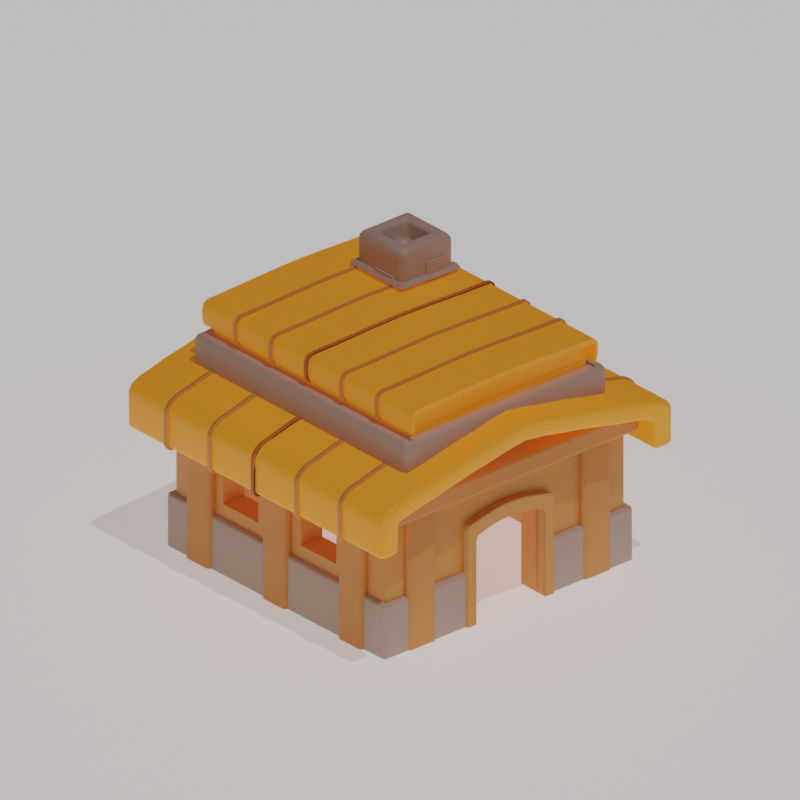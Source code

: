 # Source: Home3.blend  (saved by Blender 3.5.10; exported with 4.5.12 LTS)
import bpy
from mathutils import Matrix  # noqa: F401  (used for matrix-valued properties, if any)

bpy.ops.wm.read_factory_settings(use_empty=True)
scene = bpy.context.scene
scene.name = 'Scene'

# ---- collections
col_collection = bpy.data.collections.new('Collection'); scene.collection.children.link(col_collection)

# ---- materials (node trees are filled in below, after node groups)
mat_material_002 = bpy.data.materials.new('Material.002')
mat_material_002.use_transparent_shadow = False
mat_material_001 = bpy.data.materials.new('Material.001')
mat_material_001.use_transparent_shadow = False
mat_material = bpy.data.materials.new('Material')
mat_material.use_transparent_shadow = False
mat_material_004 = bpy.data.materials.new('Material.004')
mat_material_004.use_transparent_shadow = False
mat_material_003 = bpy.data.materials.new('Material.003')
mat_material_003.use_transparent_shadow = False

# ---- node groups
ng_auto_smooth = bpy.data.node_groups.new('Auto Smooth', 'GeometryNodeTree')
_s = ng_auto_smooth.interface.new_socket(name='Geometry', in_out='OUTPUT', socket_type='NodeSocketGeometry')
_s = ng_auto_smooth.interface.new_socket(name='Geometry', in_out='INPUT', socket_type='NodeSocketGeometry')
_s = ng_auto_smooth.interface.new_socket(name='Angle', in_out='INPUT', socket_type='NodeSocketFloat')
_s.subtype = 'ANGLE'
_s.min_value = 0.0
_s.max_value = 3.142
ng_auto_smooth.is_modifier = True
_N = ng_auto_smooth.nodes; _L = ng_auto_smooth.links
n0 = _N.new('NodeGroupOutput'); n0.name = 'Group Output'; n0.location = (480, -100)
n1 = _N.new('NodeGroupInput'); n1.name = 'Group Input'; n1.location = (-420, -300)
n2 = _N.new('NodeGroupInput'); n2.name = 'Group Input.001'; n2.location = (-60, -100)
n3 = _N.new('GeometryNodeSetShadeSmooth'); n3.name = 'Set Shade Smooth'; n3.location = (120, -100)
n3.domain = 'EDGE'
n4 = _N.new('GeometryNodeSetShadeSmooth'); n4.name = 'Set Shade Smooth.001'; n4.location = (300, -100)
n5 = _N.new('GeometryNodeInputMeshEdgeAngle'); n5.name = 'Edge Angle'; n5.location = (-420, -220)
n6 = _N.new('GeometryNodeInputEdgeSmooth'); n6.name = 'Is Edge Smooth'; n6.location = (-60, -160)
n7 = _N.new('GeometryNodeInputShadeSmooth'); n7.name = 'Is Face Smooth'; n7.location = (-240, -340)
n8 = _N.new('FunctionNodeBooleanMath'); n8.name = 'Boolean Math'; n8.location = (-60, -220)
n9 = _N.new('FunctionNodeCompare'); n9.name = 'Compare'; n9.location = (-240, -180)
n9.operation = 'LESS_EQUAL'
_L.new(n5.outputs[0], n9.inputs[0])
_L.new(n4.outputs[0], n0.inputs[0])
_L.new(n1.outputs[1], n9.inputs[1])
_L.new(n9.outputs[0], n8.inputs[0])
_L.new(n7.outputs[0], n8.inputs[1])
_L.new(n2.outputs[0], n3.inputs[0])
_L.new(n6.outputs[0], n3.inputs[1])
_L.new(n3.outputs[0], n4.inputs[0])
_L.new(n8.outputs[0], n3.inputs[2])
n0.is_active_output = True

# ---- material node trees
mat_material_002.use_nodes = True; mat_material_002.node_tree.nodes.clear()
_N = mat_material_002.node_tree.nodes; _L = mat_material_002.node_tree.links
n0 = _N.new('ShaderNodeBsdfPrincipled'); n0.name = 'Principled BSDF'; n0.location = (10, 300)
n0.distribution = 'GGX'
n0.subsurface_method = 'RANDOM_WALK_SKIN'
n0.inputs[0].default_value = (0.8829, 0.3608, 0.08829, 1.0)
n0.inputs[3].default_value = 1.45
n0.inputs[27].default_value = (0.03521, 0.01632, 0.006789, 1.0)
n0.inputs[28].default_value = 1.0
n1 = _N.new('ShaderNodeOutputMaterial'); n1.name = 'Material Output'; n1.location = (300, 300)
_L.new(n0.outputs[0], n1.inputs[0])
n1.is_active_output = True
mat_material_001.use_nodes = True; mat_material_001.node_tree.nodes.clear()
_N = mat_material_001.node_tree.nodes; _L = mat_material_001.node_tree.links
n0 = _N.new('ShaderNodeBsdfPrincipled'); n0.name = 'Principled BSDF'; n0.location = (10, 300)
n0.distribution = 'GGX'
n0.subsurface_method = 'RANDOM_WALK_SKIN'
n0.inputs[0].default_value = (0.8412, 0.3203, 0.07769, 1.0)
n0.inputs[3].default_value = 1.45
n0.inputs[27].default_value = (0.0291, 0.01248, 0.005959, 1.0)
n0.inputs[28].default_value = 1.0
n1 = _N.new('ShaderNodeOutputMaterial'); n1.name = 'Material Output'; n1.location = (300, 300)
_L.new(n0.outputs[0], n1.inputs[0])
n1.is_active_output = True
mat_material.use_nodes = True; mat_material.node_tree.nodes.clear()
_N = mat_material.node_tree.nodes; _L = mat_material.node_tree.links
n0 = _N.new('ShaderNodeBsdfPrincipled'); n0.name = 'Principled BSDF'; n0.location = (10, 300)
n0.distribution = 'GGX'
n0.subsurface_method = 'RANDOM_WALK_SKIN'
n0.inputs[0].default_value = (0.6172, 0.4397, 0.3663, 1.0)
n0.inputs[3].default_value = 1.45
n0.inputs[27].default_value = (0.02198, 0.02074, 0.02044, 1.0)
n0.inputs[28].default_value = 1.0
n1 = _N.new('ShaderNodeOutputMaterial'); n1.name = 'Material Output'; n1.location = (300, 300)
_L.new(n0.outputs[0], n1.inputs[0])
n1.is_active_output = True
mat_material_004.use_nodes = True; mat_material_004.node_tree.nodes.clear()
_N = mat_material_004.node_tree.nodes; _L = mat_material_004.node_tree.links
n0 = _N.new('ShaderNodeBsdfPrincipled'); n0.name = 'Principled BSDF'; n0.location = (10, 300)
n0.distribution = 'GGX'
n0.subsurface_method = 'RANDOM_WALK_SKIN'
n0.inputs[0].default_value = (1.0, 0.4342, 0.05781, 1.0)
n0.inputs[3].default_value = 1.45
n0.inputs[27].default_value = (0.3968, 0.107, 0.0, 1.0)
n0.inputs[28].default_value = 1.0
n1 = _N.new('ShaderNodeOutputMaterial'); n1.name = 'Material Output'; n1.location = (300, 300)
_L.new(n0.outputs[0], n1.inputs[0])
n1.is_active_output = True
mat_material_003.use_nodes = True; mat_material_003.node_tree.nodes.clear()
_N = mat_material_003.node_tree.nodes; _L = mat_material_003.node_tree.links
n0 = _N.new('ShaderNodeBsdfPrincipled'); n0.name = 'Principled BSDF'; n0.location = (10, 300)
n0.distribution = 'GGX'
n0.subsurface_method = 'RANDOM_WALK_SKIN'
n0.inputs[0].default_value = (1.0, 1.0, 1.0, 1.0)
n0.inputs[3].default_value = 1.45
n0.inputs[27].default_value = (0.6618, 0.6618, 0.6618, 1.0)
n0.inputs[28].default_value = 1.0
n1 = _N.new('ShaderNodeOutputMaterial'); n1.name = 'Material Output'; n1.location = (300, 300)
_L.new(n0.outputs[0], n1.inputs[0])
n1.is_active_output = True

# ---- world
world_world = bpy.data.worlds.new('World'); scene.world = world_world
world_world.use_nodes = True; world_world.node_tree.nodes.clear()
_N = world_world.node_tree.nodes; _L = world_world.node_tree.links
n0 = _N.new('ShaderNodeOutputWorld'); n0.name = 'World Output'; n0.location = (300, 300)
n1 = _N.new('ShaderNodeBackground'); n1.name = 'Background'; n1.location = (10, 300)
n1.inputs[0].default_value = (0.05088, 0.05088, 0.05088, 1.0)
_L.new(n1.outputs[0], n0.inputs[0])
n0.is_active_output = True
world_world.color = (0.05088, 0.05088, 0.05088)
world_world.use_sun_shadow = False
world_world.sun_shadow_jitter_overblur = 0.0

# ---- cameras
cam_camera_001 = bpy.data.cameras.new('Camera.001')
cam_camera_001.type = 'ORTHO'
cam_camera_001.clip_start = 1e-06
cam_camera_001.ortho_scale = 5.0
cam_camera_001.shift_x = 0.02

# ---- lights
light_sun_001 = bpy.data.lights.new('Sun.001', 'SUN')
light_sun_001.transmission_factor = 0.0
light_sun_001.energy = 1.0
light_area_002 = bpy.data.lights.new('Area.002', 'AREA')
light_area_002.color = (1.0, 0.3907, 0.03707)
light_area_002.transmission_factor = 0.0
light_area_002.energy = 23.56
light_area_002.shadow_maximum_resolution = 0.006
light_area_002.use_absolute_resolution = True
light_area_002.size = 1.0
light_area_002.size_y = 1.0
light_area_003 = bpy.data.lights.new('Area.003', 'AREA')
light_area_003.color = (1.0, 0.1127, 0.0)
light_area_003.transmission_factor = 0.0
light_area_003.energy = 39.27
light_area_003.shadow_maximum_resolution = 0.006
light_area_003.use_absolute_resolution = True
light_area_003.size = 1.0
light_area_003.size_y = 1.0

# ---- meshes
me_cube_001 = bpy.data.meshes.new('Cube.001')
me_cube_001.from_pydata([(-0.8197, -0.8197, -1.0), (-0.8197, -0.8197, 0.03181), (-0.8197, 0.8197, -1.0), (-0.8197, 0.8197, 0.03181), (0.8197, -0.8197, -1.0), (0.8197, -0.8197, 0.03181), (0.8197, 0.8197, -1.0), (0.8197, 0.8197, 0.03181), (-1.0, 1.0, -1.0), (-1.0, -1.0, -1.0), (-1.0, -1.0, 0.03181), (-1.0, 1.0, 0.03181), (1.0, 1.0, -1.0), (1.0, 1.0, 0.03181), (1.0, -1.0, -1.0), (1.0, -1.0, 0.03181)], [], [(9, 10, 11, 8), (8, 11, 13, 12), (12, 13, 15, 14), (14, 15, 10, 9), (5, 7, 6, 4), (1, 5, 4, 0), (2, 0, 9, 8), (1, 3, 11, 10), (6, 2, 8, 12), (3, 7, 13, 11), (4, 6, 12, 14), (7, 5, 15, 13), (0, 4, 14, 9), (5, 1, 10, 15), (7, 3, 2, 6), (3, 1, 0, 2)])
me_cube_001.polygons.foreach_set('use_smooth', [True] * 16)
_uv = me_cube_001.uv_layers.new(name='UVMap')
_uv.uv.foreach_set('vector', [0.375, 0.0, 0.625, 0.0, 0.625, 0.25, 0.375, 0.25, 0.375, 0.25, 0.625, 0.25, 0.625, 0.5, 0.375, 0.5, 0.375, 0.5, 0.625, 0.5, 0.625, 0.75, 0.375, 0.75, 0.375, 0.75, 0.625, 0.75, 0.625, 1.0, 0.375, 1.0, 0.6475, 0.7275, 0.6475, 0.5225, 0.3525, 0.5225, 0.3525, 0.7275, 0.8525, 0.7275, 0.6475, 0.7275, 0.3525, 0.7275, 0.1475, 0.7275, 0.1475, 0.5225, 0.1475, 0.7275, 0.125, 0.75, 0.125, 0.5, 0.8525, 0.7275, 0.8525, 0.5225, 0.875, 0.5, 0.875, 0.75, 0.3525, 0.5225, 0.1475, 0.5225, 0.125, 0.5, 0.375, 0.5, 0.8525, 0.5225, 0.6475, 0.5225, 0.625, 0.5, 0.875, 0.5, 0.3525, 0.7275, 0.3525, 0.5225, 0.375, 0.5, 0.375, 0.75, 0.6475, 0.5225, 0.6475, 0.7275, 0.625, 0.75, 0.625, 0.5, 0.1475, 0.7275, 0.3525, 0.7275, 0.375, 0.75, 0.125, 0.75, 0.6475, 0.7275, 0.8525, 0.7275, 0.875, 0.75, 0.625, 0.75, 0.6475, 0.5225, 0.8525, 0.5225, 0.1475, 0.5225, 0.3525, 0.5225, 0.8525, 0.5225, 0.8525, 0.7275, 0.1475, 0.7275, 0.1475, 0.5225])
me_cube_001.materials.append(mat_material_002)
me_cube_001.update()
me_cube_002 = bpy.data.meshes.new('Cube.002')
me_cube_002.from_pydata([(-0.03223, -0.1166, -0.7627), (-0.03223, -0.1166, 0.7276), (-0.03223, 0.1166, -0.7627), (-0.03223, 0.1166, 0.7276), (0.03223, -0.1166, -0.7627), (0.03223, -0.1166, 0.7276), (0.03223, 0.1166, -0.7627), (0.03223, 0.1166, 0.7276)], [], [(0, 1, 3, 2), (2, 3, 7, 6), (6, 7, 5, 4), (4, 5, 1, 0), (2, 6, 4, 0), (7, 3, 1, 5)])
me_cube_002.polygons.foreach_set('use_smooth', [True] * 6)
_uv = me_cube_002.uv_layers.new(name='UVMap')
_uv.uv.foreach_set('vector', [0.375, 0.0, 0.625, 0.0, 0.625, 0.25, 0.375, 0.25, 0.375, 0.25, 0.625, 0.25, 0.625, 0.5, 0.375, 0.5, 0.375, 0.5, 0.625, 0.5, 0.625, 0.75, 0.375, 0.75, 0.375, 0.75, 0.625, 0.75, 0.625, 1.0, 0.375, 1.0, 0.125, 0.5, 0.375, 0.5, 0.375, 0.75, 0.125, 0.75, 0.625, 0.5, 0.875, 0.5, 0.875, 0.75, 0.625, 0.75])
me_cube_002.materials.append(mat_material_001)
me_cube_002.update()
me_cube_003 = bpy.data.meshes.new('Cube.003')
me_cube_003.from_pydata([(-0.03223, -0.1147, -0.7627), (-0.03223, -0.1147, 0.7276), (-0.03223, 0.1147, -0.7627), (-0.03223, 0.1147, 0.7276), (0.03223, -0.1147, -0.7627), (0.03223, -0.1147, 0.7276), (0.03223, 0.1147, -0.7627), (0.03223, 0.1147, 0.7276)], [], [(0, 1, 3, 2), (2, 3, 7, 6), (6, 7, 5, 4), (4, 5, 1, 0), (2, 6, 4, 0), (7, 3, 1, 5)])
_uv = me_cube_003.uv_layers.new(name='UVMap')
_uv.uv.foreach_set('vector', [0.375, 0.0, 0.625, 0.0, 0.625, 0.25, 0.375, 0.25, 0.375, 0.25, 0.625, 0.25, 0.625, 0.5, 0.375, 0.5, 0.375, 0.5, 0.625, 0.5, 0.625, 0.75, 0.375, 0.75, 0.375, 0.75, 0.625, 0.75, 0.625, 1.0, 0.375, 1.0, 0.125, 0.5, 0.375, 0.5, 0.375, 0.75, 0.125, 0.75, 0.625, 0.5, 0.875, 0.5, 0.875, 0.75, 0.625, 0.75])
me_cube_003.materials.append(mat_material_001)
me_cube_003.update()
me_cube_004 = bpy.data.meshes.new('Cube.004')
me_cube_004.from_pydata([(-0.9947, -0.9947, -1.005), (-0.9947, -0.9947, -0.6091), (-0.9947, 0.9947, -1.005), (-0.9947, 0.9947, -0.6091), (0.9947, -0.9947, -1.005), (0.9947, -0.9947, -0.6091), (0.9947, 0.9947, -1.005), (0.9947, 0.9947, -0.6091), (-1.035, 1.011, -1.005), (-1.011, 1.035, -1.005), (-1.018, 1.018, -1.005), (-1.032, 1.023, -1.005), (-1.023, 1.032, -1.005), (-1.011, -1.035, -1.005), (-1.035, -1.011, -1.005), (-1.018, -1.018, -1.005), (-1.023, -1.032, -1.005), (-1.032, -1.023, -1.005), (-1.011, -1.035, -0.6333), (-1.011, -1.011, -0.6091), (-1.035, -1.011, -0.6333), (-1.011, -1.032, -0.6212), (-1.023, -1.032, -0.6333), (-1.022, -1.029, -0.6217), (-1.023, -1.011, -0.6123), (-1.011, -1.023, -0.6123), (-1.022, -1.022, -0.6155), (-1.032, -1.023, -0.6333), (-1.032, -1.011, -0.6212), (-1.029, -1.022, -0.6217), (-1.011, 1.011, -0.6091), (-1.011, 1.035, -0.6333), (-1.035, 1.011, -0.6333), (-1.011, 1.023, -0.6127), (-1.023, 1.011, -0.6127), (-1.022, 1.022, -0.6154), (-1.023, 1.031, -0.6333), (-1.011, 1.031, -0.6214), (-1.022, 1.029, -0.6218), (-1.031, 1.011, -0.6214), (-1.031, 1.023, -0.6333), (-1.029, 1.022, -0.6218), (1.011, 1.035, -1.005), (1.035, 1.011, -1.005), (1.018, 1.018, -1.005), (1.023, 1.032, -1.005), (1.032, 1.023, -1.005), (1.011, 1.011, -0.6091), (1.035, 1.011, -0.6333), (1.011, 1.035, -0.6333), (1.023, 1.011, -0.6127), (1.011, 1.023, -0.6127), (1.022, 1.022, -0.6154), (1.031, 1.023, -0.6333), (1.031, 1.011, -0.6214), (1.029, 1.022, -0.6218), (1.011, 1.031, -0.6214), (1.023, 1.031, -0.6333), (1.022, 1.029, -0.6218), (1.035, -1.011, -1.005), (1.011, -1.035, -1.005), (1.018, -1.018, -1.005), (1.032, -1.023, -1.005), (1.023, -1.032, -1.005), (1.011, -1.011, -0.6091), (1.011, -1.035, -0.6333), (1.035, -1.011, -0.6333), (1.011, -1.023, -0.6127), (1.023, -1.011, -0.6127), (1.022, -1.022, -0.6154), (1.023, -1.031, -0.6333), (1.011, -1.031, -0.6214), (1.022, -1.029, -0.6218), (1.031, -1.011, -0.6214), (1.031, -1.023, -0.6333), (1.029, -1.022, -0.6218)], [], [(9, 31, 49, 42), (6, 2, 10, 9, 42, 44), (4, 6, 44, 43, 59, 61), (0, 4, 61, 60, 13, 15), (5, 7, 6, 4), (1, 5, 4, 0), (14, 20, 32, 8), (5, 1, 19, 64), (60, 65, 18, 13), (43, 48, 66, 59), (7, 5, 64, 47), (1, 3, 30, 19), (3, 7, 47, 30), (7, 3, 2, 6), (3, 1, 0, 2), (8, 11, 10), (11, 12, 10), (12, 9, 10), (13, 16, 15), (16, 17, 15), (17, 14, 15), (18, 21, 23, 22), (21, 25, 26, 23), (19, 24, 26, 25), (24, 28, 29, 26), (20, 27, 29, 28), (27, 22, 23, 29), (23, 26, 29), (30, 33, 35, 34), (33, 37, 38, 35), (31, 36, 38, 37), (36, 40, 41, 38), (32, 39, 41, 40), (39, 34, 35, 41), (35, 38, 41), (42, 45, 44), (45, 46, 44), (46, 43, 44), (47, 50, 52, 51), (50, 54, 55, 52), (48, 53, 55, 54), (53, 57, 58, 55), (49, 56, 58, 57), (56, 51, 52, 58), (52, 55, 58), (59, 62, 61), (62, 63, 61), (63, 60, 61), (64, 67, 69, 68), (67, 71, 72, 69), (65, 70, 72, 71), (70, 74, 75, 72), (66, 73, 75, 74), (73, 68, 69, 75), (69, 72, 75), (13, 18, 22, 16), (16, 22, 27, 17), (17, 27, 20, 14), (19, 30, 34, 24), (24, 34, 39, 28), (28, 39, 32, 20), (31, 9, 12, 36), (36, 12, 11, 40), (40, 11, 8, 32), (30, 47, 51, 33), (33, 51, 56, 37), (37, 56, 49, 31), (48, 43, 46, 53), (53, 46, 45, 57), (57, 45, 42, 49), (47, 64, 68, 50), (50, 68, 73, 54), (54, 73, 66, 48), (65, 60, 63, 70), (70, 63, 62, 74), (74, 62, 59, 66), (64, 19, 25, 67), (67, 25, 21, 71), (71, 21, 18, 65), (2, 0, 15, 14, 8, 10)])
me_cube_004.polygons.foreach_set('use_smooth', [True] * 80)
_uv = me_cube_004.uv_layers.new(name='UVMap')
_uv.uv.foreach_set('vector', [0.375, 0.2529, 0.6097, 0.2529, 0.6097, 0.4971, 0.375, 0.4971, 0.3701, 0.5049, 0.1299, 0.5049, 0.1271, 0.5021, 0.1279, 0.5, 0.3721, 0.5, 0.3729, 0.5021, 0.3701, 0.7451, 0.3701, 0.5049, 0.3729, 0.5021, 0.375, 0.5029, 0.375, 0.7471, 0.3729, 0.7479, 0.1299, 0.7451, 0.3701, 0.7451, 0.3729, 0.7479, 0.3721, 0.75, 0.1279, 0.75, 0.1271, 0.7479, 0.6299, 0.7451, 0.6299, 0.5049, 0.3701, 0.5049, 0.3701, 0.7451, 0.8701, 0.7451, 0.6299, 0.7451, 0.3701, 0.7451, 0.1299, 0.7451, 0.375, 0.002927, 0.6097, 0.002927, 0.6097, 0.2471, 0.375, 0.2471, 0.6299, 0.7451, 0.8701, 0.7451, 0.8721, 0.7471, 0.6279, 0.7471, 0.375, 0.7529, 0.6097, 0.7529, 0.6097, 0.9971, 0.375, 0.9971, 0.375, 0.5029, 0.6097, 0.5029, 0.6097, 0.7471, 0.375, 0.7471, 0.6299, 0.5049, 0.6299, 0.7451, 0.6279, 0.7471, 0.6279, 0.5029, 0.8701, 0.7451, 0.8701, 0.5049, 0.8721, 0.5029, 0.8721, 0.7471, 0.8701, 0.5049, 0.6299, 0.5049, 0.6279, 0.5029, 0.8721, 0.5029, 0.6299, 0.5049, 0.8701, 0.5049, 0.1299, 0.5049, 0.3701, 0.5049, 0.8701, 0.5049, 0.8701, 0.7451, 0.1299, 0.7451, 0.1299, 0.5049, 0.1265, 0.5015, 0.1259, 0.5009, 0.1271, 0.5021, 0.1259, 0.5009, 0.1265, 0.5, 0.1271, 0.5021, 0.1265, 0.5, 0.1279, 0.5, 0.1271, 0.5021, 0.375, 0.0, 0.375, 0.0003922, 0.375, 0.00207, 0.375, 0.0003922, 0.375, 0.001464, 0.375, 0.00207, 0.375, 0.001464, 0.375, 0.002927, 0.375, 0.00207, 0.6097, 0.9971, 0.6173, 0.9971, 0.617, 1.0, 0.6097, 1.0, 0.6173, 0.9971, 0.625, 0.9971, 0.625, 1.0, 0.617, 1.0, 0.8721, 0.7471, 0.875, 0.7471, 0.875, 0.7485, 0.8721, 0.75, 0.625, 0.002927, 0.6173, 0.002927, 0.617, 0.001527, 0.625, 0.001527, 0.6097, 0.002927, 0.6097, 0.001466, 0.617, 0.001527, 0.6173, 0.002927, 0.6097, 0.001466, 0.6097, 0.0, 0.617, 0.0, 0.617, 0.001527, 0.617, 0.0, 0.625, 0.001527, 0.617, 0.001527, 0.8721, 0.5029, 0.8721, 0.5, 0.875, 0.5015, 0.875, 0.5029, 0.625, 0.2529, 0.6172, 0.2529, 0.617, 0.2515, 0.625, 0.25, 0.6097, 0.2529, 0.6097, 0.2515, 0.617, 0.2515, 0.6172, 0.2529, 0.6097, 0.2515, 0.6097, 0.2485, 0.617, 0.2485, 0.617, 0.2515, 0.6097, 0.2471, 0.6172, 0.2471, 0.617, 0.2485, 0.6097, 0.2485, 0.6172, 0.2471, 0.625, 0.2471, 0.625, 0.2485, 0.617, 0.2485, 0.625, 0.2485, 0.617, 0.2492, 0.617, 0.2485, 0.3735, 0.5015, 0.3741, 0.5009, 0.3729, 0.5021, 0.3741, 0.5009, 0.375, 0.5015, 0.3729, 0.5021, 0.375, 0.5015, 0.375, 0.5029, 0.3729, 0.5021, 0.6279, 0.5029, 0.6265, 0.5029, 0.6265, 0.5, 0.6279, 0.5, 0.6265, 0.5029, 0.6172, 0.5029, 0.617, 0.5015, 0.6265, 0.5, 0.6097, 0.5029, 0.6097, 0.5015, 0.617, 0.5015, 0.6172, 0.5029, 0.6097, 0.5015, 0.6097, 0.4985, 0.617, 0.4985, 0.617, 0.5015, 0.6097, 0.4971, 0.6172, 0.4971, 0.617, 0.4985, 0.6097, 0.4985, 0.6172, 0.4971, 0.625, 0.4971, 0.625, 0.4985, 0.617, 0.4985, 0.625, 0.4985, 0.617, 0.4992, 0.617, 0.4985, 0.3735, 0.7485, 0.3741, 0.7491, 0.3729, 0.7479, 0.3741, 0.7491, 0.3735, 0.75, 0.3729, 0.7479, 0.3735, 0.75, 0.3721, 0.75, 0.3729, 0.7479, 0.6279, 0.7471, 0.6279, 0.75, 0.6265, 0.75, 0.6265, 0.7471, 0.625, 0.7529, 0.6172, 0.7529, 0.617, 0.7515, 0.625, 0.7515, 0.6097, 0.7529, 0.6097, 0.7515, 0.617, 0.7515, 0.6172, 0.7529, 0.6097, 0.7515, 0.6097, 0.7485, 0.617, 0.7485, 0.617, 0.7515, 0.6097, 0.7471, 0.6172, 0.7471, 0.617, 0.7485, 0.6097, 0.7485, 0.6172, 0.7471, 0.6265, 0.7471, 0.6265, 0.75, 0.617, 0.7485, 0.625, 0.7515, 0.617, 0.7515, 0.617, 0.7508, 0.375, 0.9971, 0.6097, 0.9971, 0.6097, 1.0, 0.375, 1.0, 0.375, 0.0, 0.6097, 0.0, 0.6097, 0.001466, 0.375, 0.001464, 0.375, 0.001464, 0.6097, 0.001466, 0.6097, 0.002927, 0.375, 0.002927, 0.8721, 0.7471, 0.8721, 0.5029, 0.875, 0.5029, 0.875, 0.7471, 0.625, 0.002927, 0.625, 0.2471, 0.6172, 0.2471, 0.6173, 0.002927, 0.6173, 0.002927, 0.6172, 0.2471, 0.6097, 0.2471, 0.6097, 0.002927, 0.6097, 0.2529, 0.375, 0.2529, 0.375, 0.2515, 0.6097, 0.2515, 0.6097, 0.2515, 0.375, 0.2515, 0.375, 0.2485, 0.6097, 0.2485, 0.6097, 0.2485, 0.375, 0.2485, 0.375, 0.2471, 0.6097, 0.2471, 0.8721, 0.5029, 0.6279, 0.5029, 0.6279, 0.5, 0.8721, 0.5, 0.625, 0.2529, 0.625, 0.4971, 0.6172, 0.4971, 0.6172, 0.2529, 0.6172, 0.2529, 0.6172, 0.4971, 0.6097, 0.4971, 0.6097, 0.2529, 0.6097, 0.5029, 0.375, 0.5029, 0.375, 0.5015, 0.6097, 0.5015, 0.6097, 0.5015, 0.375, 0.5015, 0.375, 0.4985, 0.6097, 0.4985, 0.6097, 0.4985, 0.375, 0.4985, 0.375, 0.4971, 0.6097, 0.4971, 0.6279, 0.5029, 0.6279, 0.7471, 0.6265, 0.7471, 0.6265, 0.5029, 0.6265, 0.5029, 0.6265, 0.7471, 0.6172, 0.7471, 0.6172, 0.5029, 0.6172, 0.5029, 0.6172, 0.7471, 0.6097, 0.7471, 0.6097, 0.5029, 0.6097, 0.7529, 0.375, 0.7529, 0.375, 0.7515, 0.6097, 0.7515, 0.6097, 0.7515, 0.375, 0.7515, 0.375, 0.7485, 0.6097, 0.7485, 0.6097, 0.7485, 0.375, 0.7485, 0.375, 0.7471, 0.6097, 0.7471, 0.6279, 0.7471, 0.8721, 0.7471, 0.8721, 0.75, 0.6279, 0.75, 0.625, 0.7529, 0.625, 0.9971, 0.6173, 0.9971, 0.6172, 0.7529, 0.6172, 0.7529, 0.6173, 0.9971, 0.6097, 0.9971, 0.6097, 0.7529, 0.1299, 0.5049, 0.1299, 0.7451, 0.1271, 0.7479, 0.125, 0.7471, 0.125, 0.5029, 0.1271, 0.5021])
me_cube_004.materials.append(mat_material)
me_cube_004.update()
me_cube_005 = bpy.data.meshes.new('Cube.005')
me_cube_005.from_pydata([(-1.0, -1.0, -0.1131), (-1.0, -1.0, 0.03181), (-1.0, 1.0, -0.1131), (-1.0, 1.0, 0.03181), (1.0, -1.0, -0.1131), (1.0, -1.0, 0.03181), (1.0, 1.0, -0.1131), (1.0, 1.0, 0.03181)], [], [(0, 1, 3, 2), (2, 3, 7, 6), (6, 7, 5, 4), (4, 5, 1, 0), (2, 6, 4, 0), (7, 3, 1, 5)])
_uv = me_cube_005.uv_layers.new(name='UVMap')
_uv.uv.foreach_set('vector', [0.375, 0.0, 0.625, 0.0, 0.625, 0.25, 0.375, 0.25, 0.375, 0.25, 0.625, 0.25, 0.625, 0.5, 0.375, 0.5, 0.375, 0.5, 0.625, 0.5, 0.625, 0.75, 0.375, 0.75, 0.375, 0.75, 0.625, 0.75, 0.625, 1.0, 0.375, 1.0, 0.125, 0.5, 0.375, 0.5, 0.375, 0.75, 0.125, 0.75, 0.625, 0.5, 0.875, 0.5, 0.875, 0.75, 0.625, 0.75])
me_cube_005.materials.append(mat_material_001)
me_cube_005.update()
me_cube_008 = bpy.data.meshes.new('Cube.008')
me_cube_008.from_pydata([(-2.069, -1.0, -1.082), (-2.069, -1.0, 0.8208), (-2.069, 1.0, -1.082), (-2.069, 1.0, 0.8208), (2.069, -1.0, -1.082), (2.069, -1.0, 0.8208), (2.069, 1.0, -1.082), (2.069, 1.0, 0.8208)], [], [(0, 1, 3, 2), (2, 3, 7, 6), (6, 7, 5, 4), (4, 5, 1, 0), (2, 6, 4, 0), (7, 3, 1, 5)])
me_cube_008.polygons.foreach_set('use_smooth', [True] * 6)
_uv = me_cube_008.uv_layers.new(name='UVMap')
_uv.uv.foreach_set('vector', [0.375, 0.0, 0.625, 0.0, 0.625, 0.25, 0.375, 0.25, 0.375, 0.25, 0.625, 0.25, 0.625, 0.5, 0.375, 0.5, 0.375, 0.5, 0.625, 0.5, 0.625, 0.75, 0.375, 0.75, 0.375, 0.75, 0.625, 0.75, 0.625, 1.0, 0.375, 1.0, 0.125, 0.5, 0.375, 0.5, 0.375, 0.75, 0.125, 0.75, 0.625, 0.5, 0.875, 0.5, 0.875, 0.75, 0.625, 0.75])
me_cube_008.update()
me_cube_009 = bpy.data.meshes.new('Cube.009')
me_cube_009.from_pydata([(-2.069, -1.0, -0.572), (-2.069, -0.8043, 0.5803), (-2.069, 1.0, -0.572), (-2.069, 0.8043, 0.5343), (2.069, -1.0, -0.572), (2.069, -0.8043, 0.5343), (2.069, 0.8043, -0.572), (2.069, 0.8043, 0.5343), (-2.069, -0.8043, -0.572), (-2.069, -1.0, 0.6908), (-2.069, 1.0, 0.6908), (-2.069, 0.8043, -0.572), (2.069, 1.0, 0.6908), (2.069, 1.0, -0.572), (2.069, -1.0, 0.6908), (2.069, -0.8043, -0.572), (-2.069, -0.6667, 0.7425), (-2.069, -0.3333, 0.7836), (-2.069, 0.0, 0.7985), (-2.069, 0.3333, 0.7836), (-2.069, 0.6667, 0.7425), (2.069, 0.6667, 0.7425), (2.069, 0.3333, 0.7836), (2.069, 0.0, 0.7985), (2.069, -0.3333, 0.7836), (2.069, -0.6667, 0.7425), (-2.069, -0.5362, 0.635), (-2.069, -0.2681, 0.6657), (-2.069, 5.96e-08, 0.6748), (-2.069, 0.2681, 0.6657), (-2.069, 0.5362, 0.589), (2.069, 0.5362, 0.589), (2.069, 0.2681, 0.6196), (2.069, -5.96e-08, 0.6287), (2.069, -0.2681, 0.6196), (2.069, -0.5362, 0.589)], [], [(35, 5, 1, 26), (2, 10, 12, 13), (6, 7, 3, 11), (4, 14, 9, 0), (25, 16, 9, 14), (1, 8, 0, 9), (26, 1, 9, 16), (11, 3, 10, 2), (7, 6, 13, 12), (31, 7, 12, 21), (15, 5, 14, 4), (5, 15, 8, 1), (5, 35, 25, 14), (35, 34, 24, 25), (34, 33, 23, 24), (33, 32, 22, 23), (32, 31, 21, 22), (3, 30, 20, 10), (30, 29, 19, 20), (29, 28, 18, 19), (28, 27, 17, 18), (27, 26, 16, 17), (12, 10, 20, 21), (21, 20, 19, 22), (22, 19, 18, 23), (23, 18, 17, 24), (24, 17, 16, 25), (7, 31, 30, 3), (31, 32, 29, 30), (32, 33, 28, 29), (33, 34, 27, 28), (34, 35, 26, 27)])
me_cube_009.polygons.foreach_set('use_smooth', [True] * 32)
_uv = me_cube_009.uv_layers.new(name='UVMap')
_uv.uv.foreach_set('vector', [0.5939, 0.692, 0.5939, 0.7255, 0.5939, 0.02446, 0.5939, 0.05797, 0.375, 0.25, 0.625, 0.25, 0.625, 0.5, 0.375, 0.5, 0.375, 0.5245, 0.5939, 0.5245, 0.5939, 0.2255, 0.375, 0.2255, 0.375, 0.75, 0.625, 0.75, 0.625, 1.0, 0.375, 1.0, 0.625, 0.7083, 0.875, 0.7083, 0.875, 0.75, 0.625, 0.75, 0.5939, 0.02446, 0.375, 0.02446, 0.375, 0.0, 0.625, 0.0, 0.5939, 0.05797, 0.5939, 0.02446, 0.625, 0.0, 0.625, 0.04167, 0.375, 0.2255, 0.5939, 0.2255, 0.625, 0.25, 0.375, 0.25, 0.5939, 0.5245, 0.375, 0.5245, 0.375, 0.5, 0.625, 0.5, 0.5939, 0.558, 0.5939, 0.5245, 0.625, 0.5, 0.625, 0.5417, 0.375, 0.7255, 0.5939, 0.7255, 0.625, 0.75, 0.375, 0.75, 0.5939, 0.7255, 0.375, 0.7255, 0.375, 0.02446, 0.5939, 0.02446, 0.5939, 0.7255, 0.5939, 0.692, 0.625, 0.7083, 0.625, 0.75, 0.5939, 0.692, 0.5939, 0.6585, 0.625, 0.6667, 0.625, 0.7083, 0.5939, 0.6585, 0.5939, 0.625, 0.625, 0.625, 0.625, 0.6667, 0.5939, 0.625, 0.5939, 0.5915, 0.625, 0.5833, 0.625, 0.625, 0.5939, 0.5915, 0.5939, 0.558, 0.625, 0.5417, 0.625, 0.5833, 0.5939, 0.2255, 0.5939, 0.192, 0.625, 0.2083, 0.625, 0.25, 0.5939, 0.192, 0.5939, 0.1585, 0.625, 0.1667, 0.625, 0.2083, 0.5939, 0.1585, 0.5939, 0.125, 0.625, 0.125, 0.625, 0.1667, 0.5939, 0.125, 0.5939, 0.09149, 0.625, 0.08333, 0.625, 0.125, 0.5939, 0.09149, 0.5939, 0.05797, 0.625, 0.04167, 0.625, 0.08333, 0.625, 0.5, 0.875, 0.5, 0.875, 0.5417, 0.625, 0.5417, 0.625, 0.5417, 0.875, 0.5417, 0.875, 0.5833, 0.625, 0.5833, 0.625, 0.5833, 0.875, 0.5833, 0.875, 0.625, 0.625, 0.625, 0.625, 0.625, 0.875, 0.625, 0.875, 0.6667, 0.625, 0.6667, 0.625, 0.6667, 0.875, 0.6667, 0.875, 0.7083, 0.625, 0.7083, 0.5939, 0.5245, 0.5939, 0.558, 0.5939, 0.192, 0.5939, 0.2255, 0.5939, 0.558, 0.5939, 0.5915, 0.5939, 0.1585, 0.5939, 0.192, 0.5939, 0.5915, 0.5939, 0.625, 0.5939, 0.125, 0.5939, 0.1585, 0.5939, 0.625, 0.5939, 0.6585, 0.5939, 0.09149, 0.5939, 0.125, 0.5939, 0.6585, 0.5939, 0.692, 0.5939, 0.05797, 0.5939, 0.09149])
me_cube_009.materials.append(mat_material_002)
me_cube_009.update()
me_cube_010 = bpy.data.meshes.new('Cube.010')
me_cube_010.from_pydata([(-1.0, -1.0, -1.0), (-1.0, -1.0, 1.0), (-1.0, 1.0, -1.0), (-1.0, 1.0, 1.0), (1.0, -1.0, -1.0), (1.0, -1.0, 1.0), (1.0, 1.0, -1.0), (1.0, 1.0, 1.0)], [], [(0, 1, 3, 2), (2, 3, 7, 6), (6, 7, 5, 4), (4, 5, 1, 0), (2, 6, 4, 0), (7, 3, 1, 5)])
_uv = me_cube_010.uv_layers.new(name='UVMap')
_uv.uv.foreach_set('vector', [0.375, 0.0, 0.625, 0.0, 0.625, 0.25, 0.375, 0.25, 0.375, 0.25, 0.625, 0.25, 0.625, 0.5, 0.375, 0.5, 0.375, 0.5, 0.625, 0.5, 0.625, 0.75, 0.375, 0.75, 0.375, 0.75, 0.625, 0.75, 0.625, 1.0, 0.375, 1.0, 0.125, 0.5, 0.375, 0.5, 0.375, 0.75, 0.125, 0.75, 0.625, 0.5, 0.875, 0.5, 0.875, 0.75, 0.625, 0.75])
me_cube_010.update()
me_cube_012 = bpy.data.meshes.new('Cube.012')
me_cube_012.from_pydata([(-1.0, -1.0, -1.0), (-1.0, 1.0, -1.0), (1.0, -1.0, -1.0), (1.0, 1.0, -1.0), (-1.0, -1.0, -0.8137), (-1.0, 1.0, -0.8137), (1.0, 1.0, -0.8137), (1.0, -1.0, -0.8137)], [], [(0, 4, 5, 1), (1, 5, 6, 3), (3, 6, 7, 2), (2, 7, 4, 0), (1, 3, 2, 0), (4, 7, 6, 5)])
me_cube_012.polygons.foreach_set('use_smooth', [True] * 6)
_uv = me_cube_012.uv_layers.new(name='UVMap')
_uv.uv.foreach_set('vector', [0.375, 0.0, 0.625, 0.0, 0.625, 0.25, 0.375, 0.25, 0.375, 0.25, 0.625, 0.25, 0.625, 0.5, 0.375, 0.5, 0.375, 0.5, 0.625, 0.5, 0.625, 0.75, 0.375, 0.75, 0.375, 0.75, 0.625, 0.75, 0.625, 1.0, 0.375, 1.0, 0.125, 0.5, 0.375, 0.5, 0.375, 0.75, 0.125, 0.75, 0.625, 1.0, 0.625, 0.75, 0.625, 0.5, 0.625, 0.25])
me_cube_012.materials.append(mat_material)
me_cube_012.update()
me_cube_013 = bpy.data.meshes.new('Cube.013')
me_cube_013.from_pydata([(-1.0, -1.0, -1.0), (-0.5657, -0.519, 1.1), (-1.0, 1.0, -1.0), (-0.5657, 0.519, 1.1), (1.0, -1.0, -1.0), (0.4724, -0.519, 1.1), (1.0, 1.0, -1.0), (0.4724, 0.519, 1.1), (-1.0, -1.0, 1.0), (-1.0, 1.0, 1.0), (1.0, 1.0, 1.0), (1.0, -1.0, 1.0), (-0.5657, -0.519, 0.3696), (-0.5657, 0.519, 0.3696), (0.659, 0.659, 0.2153), (0.659, -0.659, 0.2153)], [], [(0, 8, 9, 2), (2, 9, 10, 6), (6, 10, 11, 4), (4, 11, 8, 0), (2, 6, 4, 0), (7, 3, 13, 14), (1, 3, 9, 8), (3, 7, 10, 9), (7, 5, 11, 10), (5, 1, 8, 11), (14, 13, 12, 15), (5, 7, 14, 15), (3, 1, 12, 13), (1, 5, 15, 12)])
me_cube_013.polygons.foreach_set('use_smooth', [True] * 14)
_uv = me_cube_013.uv_layers.new(name='UVMap')
_uv.uv.foreach_set('vector', [0.375, 0.0, 0.625, 0.0, 0.625, 0.25, 0.375, 0.25, 0.375, 0.25, 0.625, 0.25, 0.625, 0.5, 0.375, 0.5, 0.375, 0.5, 0.625, 0.5, 0.625, 0.75, 0.375, 0.75, 0.375, 0.75, 0.625, 0.75, 0.625, 1.0, 0.375, 1.0, 0.125, 0.5, 0.375, 0.5, 0.375, 0.75, 0.125, 0.75, 0.6676, 0.5426, 0.8324, 0.5426, 0.8324, 0.5426, 0.6676, 0.5426, 0.8324, 0.7074, 0.8324, 0.5426, 0.875, 0.5, 0.875, 0.75, 0.8324, 0.5426, 0.6676, 0.5426, 0.625, 0.5, 0.875, 0.5, 0.6676, 0.5426, 0.6676, 0.7074, 0.625, 0.75, 0.625, 0.5, 0.6676, 0.7074, 0.8324, 0.7074, 0.875, 0.75, 0.625, 0.75, 0.6676, 0.5426, 0.8324, 0.5426, 0.8324, 0.7074, 0.6676, 0.7074, 0.6676, 0.7074, 0.6676, 0.5426, 0.6676, 0.5426, 0.6676, 0.7074, 0.8324, 0.5426, 0.8324, 0.7074, 0.8324, 0.7074, 0.8324, 0.5426, 0.8324, 0.7074, 0.6676, 0.7074, 0.6676, 0.7074, 0.8324, 0.7074])
me_cube_013.materials.append(mat_material)
me_cube_013.update()
me_cube_014 = bpy.data.meshes.new('Cube.014')
me_cube_014.from_pydata([(-0.06996, -1.0, -1.0), (-0.06996, 1.0, -1.0), (0.06996, -1.0, -1.0), (0.06996, 1.0, -1.0), (-0.06996, -1.0, 0.9005), (-0.06996, -0.9005, 1.0), (-0.06996, -0.9867, 0.9503), (-0.06996, -0.9503, 0.9867), (-0.06996, 0.9005, 1.0), (-0.06996, 1.0, 0.9005), (-0.06996, 0.9503, 0.9867), (-0.06996, 0.9867, 0.9503), (0.06996, -0.9005, 1.0), (0.06996, -1.0, 0.9005), (0.06996, -0.9503, 0.9867), (0.06996, -0.9867, 0.9503), (0.06996, 1.0, 0.9005), (0.06996, 0.9005, 1.0), (0.06996, 0.9867, 0.9503), (0.06996, 0.9503, 0.9867)], [], [(17, 8, 5, 12), (3, 16, 18, 19, 17, 12, 14, 15, 13, 2), (0, 4, 6, 7, 5, 8, 10, 11, 9, 1), (1, 3, 2, 0), (1, 9, 16, 3), (8, 17, 19, 10), (10, 19, 18, 11), (11, 18, 16, 9), (12, 5, 7, 14), (14, 7, 6, 15), (15, 6, 4, 13), (2, 13, 4, 0)])
me_cube_014.polygons.foreach_set('use_smooth', [True] * 12)
_uv = me_cube_014.uv_layers.new(name='UVMap')
_uv.uv.foreach_set('vector', [0.625, 0.5124, 0.875, 0.5124, 0.875, 0.7376, 0.625, 0.7376, 0.375, 0.5, 0.6126, 0.5, 0.6188, 0.5017, 0.6233, 0.5062, 0.625, 0.5124, 0.625, 0.7376, 0.6233, 0.7438, 0.6188, 0.7483, 0.6126, 0.75, 0.375, 0.75, 0.375, 0.0, 0.6126, 0.0, 0.6188, 0.001666, 0.6233, 0.006218, 0.625, 0.01244, 0.625, 0.2376, 0.6233, 0.2438, 0.6188, 0.2483, 0.6126, 0.25, 0.375, 0.25, 0.125, 0.5, 0.375, 0.5, 0.375, 0.75, 0.125, 0.75, 0.375, 0.25, 0.6126, 0.25, 0.6126, 0.5, 0.375, 0.5, 0.875, 0.5124, 0.625, 0.5124, 0.625, 0.5, 0.875, 0.5, 0.625, 0.25, 0.625, 0.5, 0.6188, 0.5, 0.6188, 0.25, 0.6188, 0.25, 0.6188, 0.5, 0.6126, 0.5, 0.6126, 0.25, 0.625, 0.7376, 0.875, 0.7376, 0.875, 0.75, 0.625, 0.75, 0.625, 0.75, 0.625, 1.0, 0.6188, 1.0, 0.6188, 0.75, 0.6188, 0.75, 0.6188, 1.0, 0.6126, 1.0, 0.6126, 0.75, 0.375, 0.75, 0.6126, 0.75, 0.6126, 1.0, 0.375, 1.0])
me_cube_014.materials.append(mat_material)
me_cube_014.update()
me_cube_015 = bpy.data.meshes.new('Cube.015')
me_cube_015.from_pydata([(-0.06996, -1.0, -1.0), (-0.06996, 1.0, -1.0), (0.06996, -1.0, -1.0), (0.06996, 1.0, -1.0), (-0.06996, -1.0, 0.9005), (-0.06996, -0.9005, 1.0), (-0.06996, -0.9867, 0.9503), (-0.06996, -0.9503, 0.9867), (-0.06996, 0.9005, 1.0), (-0.06996, 1.0, 0.9005), (-0.06996, 0.9503, 0.9867), (-0.06996, 0.9867, 0.9503), (0.06996, -0.9005, 1.0), (0.06996, -1.0, 0.9005), (0.06996, -0.9503, 0.9867), (0.06996, -0.9867, 0.9503), (0.06996, 1.0, 0.9005), (0.06996, 0.9005, 1.0), (0.06996, 0.9867, 0.9503), (0.06996, 0.9503, 0.9867)], [], [(17, 8, 5, 12), (3, 16, 18, 19, 17, 12, 14, 15, 13, 2), (0, 4, 6, 7, 5, 8, 10, 11, 9, 1), (1, 3, 2, 0), (1, 9, 16, 3), (8, 17, 19, 10), (10, 19, 18, 11), (11, 18, 16, 9), (12, 5, 7, 14), (14, 7, 6, 15), (15, 6, 4, 13), (2, 13, 4, 0)])
me_cube_015.polygons.foreach_set('use_smooth', [True] * 12)
_uv = me_cube_015.uv_layers.new(name='UVMap')
_uv.uv.foreach_set('vector', [0.625, 0.5124, 0.875, 0.5124, 0.875, 0.7376, 0.625, 0.7376, 0.375, 0.5, 0.6126, 0.5, 0.6188, 0.5017, 0.6233, 0.5062, 0.625, 0.5124, 0.625, 0.7376, 0.6233, 0.7438, 0.6188, 0.7483, 0.6126, 0.75, 0.375, 0.75, 0.375, 0.0, 0.6126, 0.0, 0.6188, 0.001666, 0.6233, 0.006218, 0.625, 0.01244, 0.625, 0.2376, 0.6233, 0.2438, 0.6188, 0.2483, 0.6126, 0.25, 0.375, 0.25, 0.125, 0.5, 0.375, 0.5, 0.375, 0.75, 0.125, 0.75, 0.375, 0.25, 0.6126, 0.25, 0.6126, 0.5, 0.375, 0.5, 0.875, 0.5124, 0.625, 0.5124, 0.625, 0.5, 0.875, 0.5, 0.625, 0.25, 0.625, 0.5, 0.6188, 0.5, 0.6188, 0.25, 0.6188, 0.25, 0.6188, 0.5, 0.6126, 0.5, 0.6126, 0.25, 0.625, 0.7376, 0.875, 0.7376, 0.875, 0.75, 0.625, 0.75, 0.625, 0.75, 0.625, 1.0, 0.6188, 1.0, 0.6188, 0.75, 0.6188, 0.75, 0.6188, 1.0, 0.6126, 1.0, 0.6126, 0.75, 0.375, 0.75, 0.6126, 0.75, 0.6126, 1.0, 0.375, 1.0])
me_cube_015.materials.append(mat_material)
me_cube_015.update()
me_plane = bpy.data.meshes.new('Plane')
me_plane.from_pydata([(-1.0, 0.875, -0.01593), (-1.0, 0.75, 0.01738), (-1.0, 0.625, 0.04198), (-1.0, 0.5, 0.07036), (-1.0, 0.375, 0.0984), (-1.0, 0.25, 0.1209), (-1.0, 0.125, 0.1468), (-1.0, 0.0, 0.1638), (-1.0, -0.125, 0.1468), (-1.0, -0.25, 0.1209), (-1.0, -0.375, 0.0984), (-1.0, -0.5, 0.07036), (-1.0, -0.625, 0.04198), (-1.0, -0.75, 0.01738), (-1.0, -0.875, -0.01593), (1.0, -0.875, -0.01593), (1.0, -0.75, 0.01738), (1.0, -0.625, 0.04198), (1.0, -0.5, 0.07036), (1.0, -0.375, 0.0984), (1.0, -0.25, 0.1209), (1.0, -0.125, 0.1468), (1.0, 0.0, 0.1638), (1.0, 0.125, 0.1468), (1.0, 0.25, 0.1209), (1.0, 0.375, 0.0984), (1.0, 0.5, 0.07036), (1.0, 0.625, 0.04198), (1.0, 0.75, 0.01738), (1.0, 0.875, -0.01593), (-1.0, -0.875, -0.1333), (-1.0, -1.0, -0.1333), (1.0, -1.0, -0.1333), (1.0, 0.875, -0.1333), (1.0, 1.0, -0.1333), (-1.0, 1.0, -0.1333), (-1.0, 0.875, -0.1333), (-1.0, 0.75, -0.09995), (-1.0, 0.625, -0.07536), (-1.0, 0.5, -0.04697), (-1.0, 0.375, -0.01893), (-1.0, 0.25, 0.003618), (-1.0, 0.125, 0.02946), (-1.0, 0.0, 0.04648), (-1.0, -0.125, 0.02946), (-1.0, -0.25, 0.003618), (-1.0, -0.375, -0.01893), (-1.0, -0.5, -0.04697), (-1.0, -0.625, -0.07536), (-1.0, -0.75, -0.09995), (1.0, -0.875, -0.1333), (1.0, -0.75, -0.09995), (1.0, -0.625, -0.07536), (1.0, -0.5, -0.04697), (1.0, -0.375, -0.01893), (1.0, -0.25, 0.003618), (1.0, -0.125, 0.02946), (1.0, 0.0, 0.04648), (1.0, 0.125, 0.02946), (1.0, 0.25, 0.003618), (1.0, 0.375, -0.01893), (1.0, 0.5, -0.04697), (1.0, 0.625, -0.07536), (1.0, 0.75, -0.09995), (-1.0, -0.875, -0.3091), (-1.0, -1.0, -0.3091), (1.0, -1.0, -0.3091), (1.0, 0.875, -0.3091), (1.0, 1.0, -0.3091), (-1.0, 1.0, -0.3091), (-1.0, 0.875, -0.3091), (1.0, -0.875, -0.3091), (-1.0, -0.9247, -0.02657), (-1.0, -1.0, -0.09118), (-1.0, -0.978, -0.05135), (1.0, -1.0, -0.09118), (1.0, -0.9247, -0.02657), (1.0, -0.978, -0.05135), (-1.0, 1.0, -0.09118), (-1.0, 0.9247, -0.02657), (-1.0, 0.978, -0.05135), (1.0, 0.9247, -0.02657), (1.0, 1.0, -0.09118), (1.0, 0.978, -0.05135), (0.0118, -0.875, -0.01593), (-0.0118, -0.875, -0.01593), (0.0118, -0.75, 0.01738), (-0.0118, -0.75, 0.01738), (0.0118, -0.625, 0.04198), (-0.0118, -0.625, 0.04198), (0.0118, -0.5, 0.07036), (-0.0118, -0.5, 0.07036), (0.0118, -0.375, 0.0984), (-0.0118, -0.375, 0.0984), (0.0118, -0.25, 0.1209), (-0.0118, -0.25, 0.1209), (0.0118, -0.125, 0.1468), (-0.0118, -0.125, 0.1468), (0.0118, 0.0, 0.1638), (-0.0118, 0.0, 0.1638), (0.0118, 0.125, 0.1468), (-0.0118, 0.125, 0.1468), (0.0118, 0.25, 0.1209), (-0.0118, 0.25, 0.1209), (0.0118, 0.375, 0.0984), (-0.0118, 0.375, 0.0984), (0.0118, 0.5, 0.07036), (-0.0118, 0.5, 0.07036), (0.0118, 0.625, 0.04198), (-0.0118, 0.625, 0.04198), (0.0118, 0.75, 0.01738), (-0.0118, 0.75, 0.01738), (0.0118, 0.875, -0.01593), (-0.0118, 0.875, -0.01593), (-0.0118, -1.0, -0.1333), (0.0118, -1.0, -0.1333), (0.0118, 1.0, -0.1333), (-0.0118, 1.0, -0.1333), (0.0118, -0.875, -0.1333), (-0.0118, -0.875, -0.1333), (0.0118, -0.75, -0.09995), (-0.0118, -0.75, -0.09995), (0.0118, -0.625, -0.07536), (-0.0118, -0.625, -0.07536), (0.0118, -0.5, -0.04697), (-0.0118, -0.5, -0.04697), (0.0118, -0.375, -0.01893), (-0.0118, -0.375, -0.01893), (0.0118, -0.25, 0.003618), (-0.0118, -0.25, 0.003618), (0.0118, -0.125, 0.02946), (-0.0118, -0.125, 0.02946), (0.0118, 0.0, 0.04648), (-0.0118, 0.0, 0.04648), (0.0118, 0.125, 0.02946), (-0.0118, 0.125, 0.02946), (0.0118, 0.25, 0.003618), (-0.0118, 0.25, 0.003618), (0.0118, 0.375, -0.01893), (-0.0118, 0.375, -0.01893), (0.0118, 0.5, -0.04697), (-0.0118, 0.5, -0.04697), (0.0118, 0.625, -0.07536), (-0.0118, 0.625, -0.07536), (0.0118, 0.75, -0.09995), (-0.0118, 0.75, -0.09995), (0.0118, 0.875, -0.1333), (-0.0118, 0.875, -0.1333), (-0.0118, -1.0, -0.3091), (0.0118, -1.0, -0.3091), (0.0118, 1.0, -0.3091), (-0.0118, 1.0, -0.3091), (0.0118, -0.875, -0.3091), (-0.0118, -0.875, -0.3091), (0.0118, 0.875, -0.3091), (-0.0118, 0.875, -0.3091), (-0.0118, -0.9247, -0.02657), (0.0118, -0.9247, -0.02657), (0.0118, -0.978, -0.05135), (-0.0118, -0.978, -0.05135), (0.0118, -1.0, -0.09118), (-0.0118, -1.0, -0.09118), (0.0118, 0.9247, -0.02657), (-0.0118, 0.9247, -0.02657), (-0.0118, 0.978, -0.05135), (0.0118, 0.978, -0.05135), (-0.0118, 1.0, -0.09118), (0.0118, 1.0, -0.09118)], [], [(78, 80, 79, 0, 36, 35), (160, 75, 32, 115), (84, 86, 16, 15), (86, 88, 17, 16), (88, 90, 18, 17), (90, 92, 19, 18), (92, 94, 20, 19), (94, 96, 21, 20), (96, 98, 22, 21), (98, 100, 23, 22), (100, 102, 24, 23), (102, 104, 25, 24), (104, 106, 26, 25), (106, 108, 27, 26), (108, 110, 28, 27), (110, 112, 29, 28), (146, 33, 67, 154), (32, 50, 71, 66), (118, 50, 51, 120), (120, 51, 52, 122), (122, 52, 53, 124), (124, 53, 54, 126), (126, 54, 55, 128), (128, 55, 56, 130), (130, 56, 57, 132), (132, 57, 58, 134), (134, 58, 59, 136), (136, 59, 60, 138), (138, 60, 61, 140), (140, 61, 62, 142), (142, 62, 63, 144), (144, 63, 33, 146), (18, 19, 54, 53), (5, 6, 42, 41), (19, 20, 55, 54), (6, 7, 43, 42), (20, 21, 56, 55), (7, 8, 44, 43), (21, 22, 57, 56), (8, 9, 45, 44), (157, 84, 15, 76), (22, 23, 58, 57), (9, 10, 46, 45), (75, 77, 76, 15, 50, 32), (23, 24, 59, 58), (10, 11, 47, 46), (24, 25, 60, 59), (11, 12, 48, 47), (112, 162, 81, 29), (25, 26, 61, 60), (12, 13, 49, 48), (29, 81, 83, 82, 34, 33), (26, 27, 62, 61), (13, 14, 30, 49), (0, 1, 37, 36), (27, 28, 63, 62), (166, 78, 35, 117), (1, 2, 38, 37), (28, 29, 33, 63), (15, 16, 51, 50), (2, 3, 39, 38), (16, 17, 52, 51), (3, 4, 40, 39), (17, 18, 53, 52), (4, 5, 41, 40), (154, 67, 68, 150), (149, 66, 71, 152), (35, 36, 70, 69), (33, 34, 68, 67), (30, 31, 65, 64), (117, 35, 69, 151), (119, 30, 64, 153), (115, 32, 66, 149), (157, 76, 77, 158), (158, 77, 75, 160), (163, 79, 80, 164), (164, 80, 78, 166), (14, 72, 74, 73, 31, 30), (83, 165, 167, 82), (165, 164, 166, 167), (81, 162, 165, 83), (162, 163, 164, 165), (74, 159, 161, 73), (159, 158, 160, 161), (72, 156, 159, 74), (156, 157, 158, 159), (31, 114, 148, 65), (114, 115, 149, 148), (50, 118, 152, 71), (118, 119, 153, 152), (34, 116, 150, 68), (116, 117, 151, 150), (65, 148, 153, 64), (148, 149, 152, 153), (70, 155, 151, 69), (155, 154, 150, 151), (82, 167, 116, 34), (167, 166, 117, 116), (0, 79, 163, 113), (113, 163, 162, 112), (72, 14, 85, 156), (156, 85, 84, 157), (37, 145, 147, 36), (145, 144, 146, 147), (38, 143, 145, 37), (143, 142, 144, 145), (39, 141, 143, 38), (141, 140, 142, 143), (40, 139, 141, 39), (139, 138, 140, 141), (41, 137, 139, 40), (137, 136, 138, 139), (42, 135, 137, 41), (135, 134, 136, 137), (43, 133, 135, 42), (133, 132, 134, 135), (44, 131, 133, 43), (131, 130, 132, 133), (45, 129, 131, 44), (129, 128, 130, 131), (46, 127, 129, 45), (127, 126, 128, 129), (47, 125, 127, 46), (125, 124, 126, 127), (48, 123, 125, 47), (123, 122, 124, 125), (49, 121, 123, 48), (121, 120, 122, 123), (30, 119, 121, 49), (119, 118, 120, 121), (36, 147, 155, 70), (147, 146, 154, 155), (1, 0, 113, 111), (111, 113, 112, 110), (2, 1, 111, 109), (109, 111, 110, 108), (3, 2, 109, 107), (107, 109, 108, 106), (4, 3, 107, 105), (105, 107, 106, 104), (5, 4, 105, 103), (103, 105, 104, 102), (6, 5, 103, 101), (101, 103, 102, 100), (7, 6, 101, 99), (99, 101, 100, 98), (8, 7, 99, 97), (97, 99, 98, 96), (9, 8, 97, 95), (95, 97, 96, 94), (10, 9, 95, 93), (93, 95, 94, 92), (11, 10, 93, 91), (91, 93, 92, 90), (12, 11, 91, 89), (89, 91, 90, 88), (13, 12, 89, 87), (87, 89, 88, 86), (14, 13, 87, 85), (85, 87, 86, 84), (73, 161, 114, 31), (161, 160, 115, 114)])
me_plane.polygons.foreach_set('use_smooth', [True] * 162)
_uv = me_plane.uv_layers.new(name='UVMap')
_uv.uv.foreach_set('vector', [0.0, 1.0, 0.0, 0.9963, 0.0, 0.9624, 0.0, 0.9375, 0.0, 0.9375, 0.0, 1.0, 0.6667, 0.0, 1.0, 0.0, 1.0, 0.0, 0.6667, 0.0, 0.6667, 0.0625, 0.6667, 0.125, 1.0, 0.125, 1.0, 0.0625, 0.6667, 0.125, 0.6667, 0.1875, 1.0, 0.1875, 1.0, 0.125, 0.6667, 0.1875, 0.6667, 0.25, 1.0, 0.25, 1.0, 0.1875, 0.6667, 0.25, 0.6667, 0.3125, 1.0, 0.3125, 1.0, 0.25, 0.6667, 0.3125, 0.6667, 0.375, 1.0, 0.375, 1.0, 0.3125, 0.6667, 0.375, 0.6667, 0.4375, 1.0, 0.4375, 1.0, 0.375, 0.6667, 0.4375, 0.6667, 0.5, 1.0, 0.5, 1.0, 0.4375, 0.6667, 0.5, 0.6667, 0.5625, 1.0, 0.5625, 1.0, 0.5, 0.6667, 0.5625, 0.6667, 0.625, 1.0, 0.625, 1.0, 0.5625, 0.6667, 0.625, 0.6667, 0.6875, 1.0, 0.6875, 1.0, 0.625, 0.6667, 0.6875, 0.6667, 0.75, 1.0, 0.75, 1.0, 0.6875, 0.6667, 0.75, 0.6667, 0.8125, 1.0, 0.8125, 1.0, 0.75, 0.6667, 0.8125, 0.6667, 0.875, 1.0, 0.875, 1.0, 0.8125, 0.6667, 0.875, 0.6667, 0.9375, 1.0, 0.9375, 1.0, 0.875, 0.6667, 0.9375, 1.0, 0.9375, 1.0, 0.9375, 0.6667, 0.9375, 1.0, 0.0, 1.0, 0.0625, 1.0, 0.0625, 1.0, 0.0, 0.6667, 0.0625, 1.0, 0.0625, 1.0, 0.125, 0.6667, 0.125, 0.6667, 0.125, 1.0, 0.125, 1.0, 0.1875, 0.6667, 0.1875, 0.6667, 0.1875, 1.0, 0.1875, 1.0, 0.25, 0.6667, 0.25, 0.6667, 0.25, 1.0, 0.25, 1.0, 0.3125, 0.6667, 0.3125, 0.6667, 0.3125, 1.0, 0.3125, 1.0, 0.375, 0.6667, 0.375, 0.6667, 0.375, 1.0, 0.375, 1.0, 0.4375, 0.6667, 0.4375, 0.6667, 0.4375, 1.0, 0.4375, 1.0, 0.5, 0.6667, 0.5, 0.6667, 0.5, 1.0, 0.5, 1.0, 0.5625, 0.6667, 0.5625, 0.6667, 0.5625, 1.0, 0.5625, 1.0, 0.625, 0.6667, 0.625, 0.6667, 0.625, 1.0, 0.625, 1.0, 0.6875, 0.6667, 0.6875, 0.6667, 0.6875, 1.0, 0.6875, 1.0, 0.75, 0.6667, 0.75, 0.6667, 0.75, 1.0, 0.75, 1.0, 0.8125, 0.6667, 0.8125, 0.6667, 0.8125, 1.0, 0.8125, 1.0, 0.875, 0.6667, 0.875, 0.6667, 0.875, 1.0, 0.875, 1.0, 0.9375, 0.6667, 0.9375, 1.0, 0.25, 1.0, 0.3125, 1.0, 0.3125, 1.0, 0.25, 0.0, 0.625, 0.0, 0.5625, 0.0, 0.5625, 0.0, 0.625, 1.0, 0.3125, 1.0, 0.375, 1.0, 0.375, 1.0, 0.3125, 0.0, 0.5625, 0.0, 0.5, 0.0, 0.5, 0.0, 0.5625, 1.0, 0.375, 1.0, 0.4375, 1.0, 0.4375, 1.0, 0.375, 0.0, 0.5, 0.0, 0.4375, 0.0, 0.4375, 0.0, 0.5, 1.0, 0.4375, 1.0, 0.5, 1.0, 0.5, 1.0, 0.4375, 0.0, 0.4375, 0.0, 0.375, 0.0, 0.375, 0.0, 0.4375, 0.6667, 0.03763, 0.6667, 0.0625, 1.0, 0.0625, 1.0, 0.03763, 1.0, 0.5, 1.0, 0.5625, 1.0, 0.5625, 1.0, 0.5, 0.0, 0.375, 0.0, 0.3125, 0.0, 0.3125, 0.0, 0.375, 1.0, 0.0, 1.0, 0.003674, 1.0, 0.03763, 1.0, 0.0625, 1.0, 0.0625, 1.0, 0.0, 1.0, 0.5625, 1.0, 0.625, 1.0, 0.625, 1.0, 0.5625, 0.0, 0.3125, 0.0, 0.25, 0.0, 0.25, 0.0, 0.3125, 1.0, 0.625, 1.0, 0.6875, 1.0, 0.6875, 1.0, 0.625, 0.0, 0.25, 0.0, 0.1875, 0.0, 0.1875, 0.0, 0.25, 0.6667, 0.9375, 0.6667, 0.9624, 1.0, 0.9624, 1.0, 0.9375, 1.0, 0.6875, 1.0, 0.75, 1.0, 0.75, 1.0, 0.6875, 0.0, 0.1875, 0.0, 0.125, 0.0, 0.125, 0.0, 0.1875, 1.0, 0.9375, 1.0, 0.9624, 1.0, 0.9963, 1.0, 1.0, 1.0, 1.0, 1.0, 0.9375, 1.0, 0.75, 1.0, 0.8125, 1.0, 0.8125, 1.0, 0.75, 0.0, 0.125, 0.0, 0.0625, 0.0, 0.0625, 0.0, 0.125, 0.0, 0.9375, 0.0, 0.875, 0.0, 0.875, 0.0, 0.9375, 1.0, 0.8125, 1.0, 0.875, 1.0, 0.875, 1.0, 0.8125, 0.3333, 1.0, 0.0, 1.0, 0.0, 1.0, 0.3333, 1.0, 0.0, 0.875, 0.0, 0.8125, 0.0, 0.8125, 0.0, 0.875, 1.0, 0.875, 1.0, 0.9375, 1.0, 0.9375, 1.0, 0.875, 1.0, 0.0625, 1.0, 0.125, 1.0, 0.125, 1.0, 0.0625, 0.0, 0.8125, 0.0, 0.75, 0.0, 0.75, 0.0, 0.8125, 1.0, 0.125, 1.0, 0.1875, 1.0, 0.1875, 1.0, 0.125, 0.0, 0.75, 0.0, 0.6875, 0.0, 0.6875, 0.0, 0.75, 1.0, 0.1875, 1.0, 0.25, 1.0, 0.25, 1.0, 0.1875, 0.0, 0.6875, 0.0, 0.625, 0.0, 0.625, 0.0, 0.6875, 0.6667, 0.9375, 1.0, 0.9375, 1.0, 1.0, 0.6667, 1.0, 0.6667, 0.0, 1.0, 0.0, 1.0, 0.0625, 0.6667, 0.0625, 0.0, 1.0, 0.0, 0.9375, 0.0, 0.9375, 0.0, 1.0, 1.0, 0.9375, 1.0, 1.0, 1.0, 1.0, 1.0, 0.9375, 0.0, 0.0625, 0.0, 0.0, 0.0, 0.0, 0.0, 0.0625, 0.3333, 1.0, 0.0, 1.0, 0.0, 1.0, 0.3333, 1.0, 0.3333, 0.0625, 0.0, 0.0625, 0.0, 0.0625, 0.3333, 0.0625, 0.6667, 0.0, 1.0, 0.0, 1.0, 0.0, 0.6667, 0.0, 0.6667, 0.03763, 1.0, 0.03763, 1.0, 0.003674, 0.6667, 0.003674, 0.6667, 0.003674, 1.0, 0.003674, 1.0, 0.0, 0.6667, 0.0, 0.3333, 0.9624, 0.0, 0.9624, 0.0, 0.9963, 0.3333, 0.9963, 0.3333, 0.9963, 0.0, 0.9963, 0.0, 1.0, 0.3333, 1.0, 0.0, 0.0625, 0.0, 0.03763, 0.0, 0.003674, 0.0, 0.0, 0.0, 0.0, 0.0, 0.0625, 1.0, 0.9963, 0.6667, 0.9963, 0.6667, 1.0, 1.0, 1.0, 0.6667, 0.9963, 0.3333, 0.9963, 0.3333, 1.0, 0.6667, 1.0, 1.0, 0.9624, 0.6667, 0.9624, 0.6667, 0.9963, 1.0, 0.9963, 0.6667, 0.9624, 0.3333, 0.9624, 0.3333, 0.9963, 0.6667, 0.9963, 0.0, 0.003674, 0.3333, 0.003674, 0.3333, 0.0, 0.0, 0.0, 0.3333, 0.003674, 0.6667, 0.003674, 0.6667, 0.0, 0.3333, 0.0, 0.0, 0.03763, 0.3333, 0.03763, 0.3333, 0.003674, 0.0, 0.003674, 0.3333, 0.03763, 0.6667, 0.03763, 0.6667, 0.003674, 0.3333, 0.003674, 0.0, 0.0, 0.3333, 0.0, 0.3333, 0.0, 0.0, 0.0, 0.3333, 0.0, 0.6667, 0.0, 0.6667, 0.0, 0.3333, 0.0, 1.0, 0.0625, 0.6667, 0.0625, 0.6667, 0.0625, 1.0, 0.0625, 0.6667, 0.0625, 0.3333, 0.0625, 0.3333, 0.0625, 0.6667, 0.0625, 1.0, 1.0, 0.6667, 1.0, 0.6667, 1.0, 1.0, 1.0, 0.6667, 1.0, 0.3333, 1.0, 0.3333, 1.0, 0.6667, 1.0, 0.0, 0.0, 0.3333, 0.0, 0.3333, 0.0625, 0.0, 0.0625, 0.3333, 0.0, 0.6667, 0.0, 0.6667, 0.0625, 0.3333, 0.0625, 0.0, 0.9375, 0.3333, 0.9375, 0.3333, 1.0, 0.0, 1.0, 0.3333, 0.9375, 0.6667, 0.9375, 0.6667, 1.0, 0.3333, 1.0, 1.0, 1.0, 0.6667, 1.0, 0.6667, 1.0, 1.0, 1.0, 0.6667, 1.0, 0.3333, 1.0, 0.3333, 1.0, 0.6667, 1.0, 0.0, 0.9375, 0.0, 0.9624, 0.3333, 0.9624, 0.3333, 0.9375, 0.3333, 0.9375, 0.3333, 0.9624, 0.6667, 0.9624, 0.6667, 0.9375, 0.0, 0.03763, 0.0, 0.0625, 0.3333, 0.0625, 0.3333, 0.03763, 0.3333, 0.03763, 0.3333, 0.0625, 0.6667, 0.0625, 0.6667, 0.03763, 0.0, 0.875, 0.3333, 0.875, 0.3333, 0.9375, 0.0, 0.9375, 0.3333, 0.875, 0.6667, 0.875, 0.6667, 0.9375, 0.3333, 0.9375, 0.0, 0.8125, 0.3333, 0.8125, 0.3333, 0.875, 0.0, 0.875, 0.3333, 0.8125, 0.6667, 0.8125, 0.6667, 0.875, 0.3333, 0.875, 0.0, 0.75, 0.3333, 0.75, 0.3333, 0.8125, 0.0, 0.8125, 0.3333, 0.75, 0.6667, 0.75, 0.6667, 0.8125, 0.3333, 0.8125, 0.0, 0.6875, 0.3333, 0.6875, 0.3333, 0.75, 0.0, 0.75, 0.3333, 0.6875, 0.6667, 0.6875, 0.6667, 0.75, 0.3333, 0.75, 0.0, 0.625, 0.3333, 0.625, 0.3333, 0.6875, 0.0, 0.6875, 0.3333, 0.625, 0.6667, 0.625, 0.6667, 0.6875, 0.3333, 0.6875, 0.0, 0.5625, 0.3333, 0.5625, 0.3333, 0.625, 0.0, 0.625, 0.3333, 0.5625, 0.6667, 0.5625, 0.6667, 0.625, 0.3333, 0.625, 0.0, 0.5, 0.3333, 0.5, 0.3333, 0.5625, 0.0, 0.5625, 0.3333, 0.5, 0.6667, 0.5, 0.6667, 0.5625, 0.3333, 0.5625, 0.0, 0.4375, 0.3333, 0.4375, 0.3333, 0.5, 0.0, 0.5, 0.3333, 0.4375, 0.6667, 0.4375, 0.6667, 0.5, 0.3333, 0.5, 0.0, 0.375, 0.3333, 0.375, 0.3333, 0.4375, 0.0, 0.4375, 0.3333, 0.375, 0.6667, 0.375, 0.6667, 0.4375, 0.3333, 0.4375, 0.0, 0.3125, 0.3333, 0.3125, 0.3333, 0.375, 0.0, 0.375, 0.3333, 0.3125, 0.6667, 0.3125, 0.6667, 0.375, 0.3333, 0.375, 0.0, 0.25, 0.3333, 0.25, 0.3333, 0.3125, 0.0, 0.3125, 0.3333, 0.25, 0.6667, 0.25, 0.6667, 0.3125, 0.3333, 0.3125, 0.0, 0.1875, 0.3333, 0.1875, 0.3333, 0.25, 0.0, 0.25, 0.3333, 0.1875, 0.6667, 0.1875, 0.6667, 0.25, 0.3333, 0.25, 0.0, 0.125, 0.3333, 0.125, 0.3333, 0.1875, 0.0, 0.1875, 0.3333, 0.125, 0.6667, 0.125, 0.6667, 0.1875, 0.3333, 0.1875, 0.0, 0.0625, 0.3333, 0.0625, 0.3333, 0.125, 0.0, 0.125, 0.3333, 0.0625, 0.6667, 0.0625, 0.6667, 0.125, 0.3333, 0.125, 0.0, 0.9375, 0.3333, 0.9375, 0.3333, 0.9375, 0.0, 0.9375, 0.3333, 0.9375, 0.6667, 0.9375, 0.6667, 0.9375, 0.3333, 0.9375, 0.0, 0.875, 0.0, 0.9375, 0.3333, 0.9375, 0.3333, 0.875, 0.3333, 0.875, 0.3333, 0.9375, 0.6667, 0.9375, 0.6667, 0.875, 0.0, 0.8125, 0.0, 0.875, 0.3333, 0.875, 0.3333, 0.8125, 0.3333, 0.8125, 0.3333, 0.875, 0.6667, 0.875, 0.6667, 0.8125, 0.0, 0.75, 0.0, 0.8125, 0.3333, 0.8125, 0.3333, 0.75, 0.3333, 0.75, 0.3333, 0.8125, 0.6667, 0.8125, 0.6667, 0.75, 0.0, 0.6875, 0.0, 0.75, 0.3333, 0.75, 0.3333, 0.6875, 0.3333, 0.6875, 0.3333, 0.75, 0.6667, 0.75, 0.6667, 0.6875, 0.0, 0.625, 0.0, 0.6875, 0.3333, 0.6875, 0.3333, 0.625, 0.3333, 0.625, 0.3333, 0.6875, 0.6667, 0.6875, 0.6667, 0.625, 0.0, 0.5625, 0.0, 0.625, 0.3333, 0.625, 0.3333, 0.5625, 0.3333, 0.5625, 0.3333, 0.625, 0.6667, 0.625, 0.6667, 0.5625, 0.0, 0.5, 0.0, 0.5625, 0.3333, 0.5625, 0.3333, 0.5, 0.3333, 0.5, 0.3333, 0.5625, 0.6667, 0.5625, 0.6667, 0.5, 0.0, 0.4375, 0.0, 0.5, 0.3333, 0.5, 0.3333, 0.4375, 0.3333, 0.4375, 0.3333, 0.5, 0.6667, 0.5, 0.6667, 0.4375, 0.0, 0.375, 0.0, 0.4375, 0.3333, 0.4375, 0.3333, 0.375, 0.3333, 0.375, 0.3333, 0.4375, 0.6667, 0.4375, 0.6667, 0.375, 0.0, 0.3125, 0.0, 0.375, 0.3333, 0.375, 0.3333, 0.3125, 0.3333, 0.3125, 0.3333, 0.375, 0.6667, 0.375, 0.6667, 0.3125, 0.0, 0.25, 0.0, 0.3125, 0.3333, 0.3125, 0.3333, 0.25, 0.3333, 0.25, 0.3333, 0.3125, 0.6667, 0.3125, 0.6667, 0.25, 0.0, 0.1875, 0.0, 0.25, 0.3333, 0.25, 0.3333, 0.1875, 0.3333, 0.1875, 0.3333, 0.25, 0.6667, 0.25, 0.6667, 0.1875, 0.0, 0.125, 0.0, 0.1875, 0.3333, 0.1875, 0.3333, 0.125, 0.3333, 0.125, 0.3333, 0.1875, 0.6667, 0.1875, 0.6667, 0.125, 0.0, 0.0625, 0.0, 0.125, 0.3333, 0.125, 0.3333, 0.0625, 0.3333, 0.0625, 0.3333, 0.125, 0.6667, 0.125, 0.6667, 0.0625, 0.0, 0.0, 0.3333, 0.0, 0.3333, 0.0, 0.0, 0.0, 0.3333, 0.0, 0.6667, 0.0, 0.6667, 0.0, 0.3333, 0.0])
me_plane.materials.append(mat_material_004)
me_plane.update()
me_plane_004 = bpy.data.meshes.new('Plane.004')
me_plane_004.from_pydata([(0.0118, -0.875, -0.01593), (-0.0118, -0.875, -0.01593), (0.0118, -0.75, 0.01738), (-0.0118, -0.75, 0.01738), (0.0118, -0.625, 0.04198), (-0.0118, -0.625, 0.04198), (0.0118, -0.5, 0.07036), (-0.0118, -0.5, 0.07036), (0.0118, -0.375, 0.0984), (-0.0118, -0.375, 0.0984), (0.0118, -0.25, 0.1209), (-0.0118, -0.25, 0.1209), (0.0118, -0.125, 0.1468), (-0.0118, -0.125, 0.1468), (0.0118, 0.0, 0.1638), (-0.0118, 0.0, 0.1638), (0.0118, 0.125, 0.1468), (-0.0118, 0.125, 0.1468), (0.0118, 0.25, 0.1209), (-0.0118, 0.25, 0.1209), (0.0118, 0.375, 0.0984), (-0.0118, 0.375, 0.0984), (0.0118, 0.5, 0.07036), (-0.0118, 0.5, 0.07036), (0.0118, 0.625, 0.04198), (-0.0118, 0.625, 0.04198), (0.0118, 0.75, 0.01738), (-0.0118, 0.75, 0.01738), (0.0118, 0.875, -0.01593), (-0.0118, 0.875, -0.01593), (-0.0118, -0.9929, -0.1333), (0.0118, -0.9929, -0.1333), (0.0118, 0.9937, -0.1333), (-0.0118, 0.9937, -0.1333), (0.0118, -0.875, -0.1333), (-0.0118, -0.875, -0.1333), (0.0118, -0.75, -0.09995), (-0.0118, -0.75, -0.09995), (0.0118, -0.625, -0.07536), (-0.0118, -0.625, -0.07536), (0.0118, -0.5, -0.04697), (-0.0118, -0.5, -0.04697), (0.0118, -0.375, -0.01893), (-0.0118, -0.375, -0.01893), (0.0118, -0.25, 0.003618), (-0.0118, -0.25, 0.003618), (0.0118, -0.125, 0.02946), (-0.0118, -0.125, 0.02946), (0.0118, 0.0, 0.04648), (-0.0118, 0.0, 0.04648), (0.0118, 0.125, 0.02946), (-0.0118, 0.125, 0.02946), (0.0118, 0.25, 0.003618), (-0.0118, 0.25, 0.003618), (0.0118, 0.375, -0.01893), (-0.0118, 0.375, -0.01893), (0.0118, 0.5, -0.04697), (-0.0118, 0.5, -0.04697), (0.0118, 0.625, -0.07536), (-0.0118, 0.625, -0.07536), (0.0118, 0.75, -0.09995), (-0.0118, 0.75, -0.09995), (0.0118, 0.875, -0.1333), (-0.0118, 0.875, -0.1333), (-0.0118, -0.9929, -0.297), (0.0118, -0.9929, -0.297), (0.0118, 0.9937, -0.2991), (-0.0118, 0.9937, -0.2991), (0.0118, -0.875, -0.297), (-0.0118, -0.875, -0.297), (0.0118, 0.875, -0.2991), (-0.0118, 0.875, -0.2991), (-0.0118, -0.9247, -0.02657), (0.0118, -0.9247, -0.02657), (0.0118, -0.978, -0.05135), (-0.0118, -0.978, -0.05135), (0.0118, -0.9929, -0.09118), (-0.0118, -0.9929, -0.09118), (0.0118, 0.9247, -0.02657), (-0.0118, 0.9247, -0.02657), (-0.0118, 0.978, -0.05135), (0.0118, 0.978, -0.05135), (-0.0118, 0.9937, -0.09118), (0.0118, 0.9937, -0.09118)], [], [(81, 80, 82, 83), (78, 79, 80, 81), (75, 74, 76, 77), (72, 73, 74, 75), (30, 31, 65, 64), (34, 35, 69, 68), (32, 33, 67, 66), (64, 65, 68, 69), (71, 70, 66, 67), (83, 82, 33, 32), (29, 79, 78, 28), (72, 1, 0, 73), (61, 60, 62, 63), (59, 58, 60, 61), (57, 56, 58, 59), (55, 54, 56, 57), (53, 52, 54, 55), (51, 50, 52, 53), (49, 48, 50, 51), (47, 46, 48, 49), (45, 44, 46, 47), (43, 42, 44, 45), (41, 40, 42, 43), (39, 38, 40, 41), (37, 36, 38, 39), (35, 34, 36, 37), (63, 62, 70, 71), (27, 29, 28, 26), (25, 27, 26, 24), (23, 25, 24, 22), (21, 23, 22, 20), (19, 21, 20, 18), (17, 19, 18, 16), (15, 17, 16, 14), (13, 15, 14, 12), (11, 13, 12, 10), (9, 11, 10, 8), (7, 9, 8, 6), (5, 7, 6, 4), (3, 5, 4, 2), (1, 3, 2, 0), (77, 76, 31, 30)])
me_plane_004.polygons.foreach_set('use_smooth', [True] * 42)
_uv = me_plane_004.uv_layers.new(name='UVMap')
_uv.uv.foreach_set('vector', [0.6667, 0.9963, 0.3333, 0.9963, 0.3333, 1.0, 0.6667, 1.0, 0.6667, 0.9624, 0.3333, 0.9624, 0.3333, 0.9963, 0.6667, 0.9963, 0.3333, 0.003674, 0.6667, 0.003674, 0.6667, 0.0, 0.3333, 0.0, 0.3333, 0.03763, 0.6667, 0.03763, 0.6667, 0.003674, 0.3333, 0.003674, 0.3333, 0.0, 0.6667, 0.0, 0.6667, 0.0, 0.3333, 0.0, 0.6667, 0.0625, 0.3333, 0.0625, 0.3333, 0.0625, 0.6667, 0.0625, 0.6667, 1.0, 0.3333, 1.0, 0.3333, 1.0, 0.6667, 1.0, 0.3333, 0.0, 0.6667, 0.0, 0.6667, 0.0625, 0.3333, 0.0625, 0.3333, 0.9375, 0.6667, 0.9375, 0.6667, 1.0, 0.3333, 1.0, 0.6667, 1.0, 0.3333, 1.0, 0.3333, 1.0, 0.6667, 1.0, 0.3333, 0.9375, 0.3333, 0.9624, 0.6667, 0.9624, 0.6667, 0.9375, 0.3333, 0.03763, 0.3333, 0.0625, 0.6667, 0.0625, 0.6667, 0.03763, 0.3333, 0.875, 0.6667, 0.875, 0.6667, 0.9375, 0.3333, 0.9375, 0.3333, 0.8125, 0.6667, 0.8125, 0.6667, 0.875, 0.3333, 0.875, 0.3333, 0.75, 0.6667, 0.75, 0.6667, 0.8125, 0.3333, 0.8125, 0.3333, 0.6875, 0.6667, 0.6875, 0.6667, 0.75, 0.3333, 0.75, 0.3333, 0.625, 0.6667, 0.625, 0.6667, 0.6875, 0.3333, 0.6875, 0.3333, 0.5625, 0.6667, 0.5625, 0.6667, 0.625, 0.3333, 0.625, 0.3333, 0.5, 0.6667, 0.5, 0.6667, 0.5625, 0.3333, 0.5625, 0.3333, 0.4375, 0.6667, 0.4375, 0.6667, 0.5, 0.3333, 0.5, 0.3333, 0.375, 0.6667, 0.375, 0.6667, 0.4375, 0.3333, 0.4375, 0.3333, 0.3125, 0.6667, 0.3125, 0.6667, 0.375, 0.3333, 0.375, 0.3333, 0.25, 0.6667, 0.25, 0.6667, 0.3125, 0.3333, 0.3125, 0.3333, 0.1875, 0.6667, 0.1875, 0.6667, 0.25, 0.3333, 0.25, 0.3333, 0.125, 0.6667, 0.125, 0.6667, 0.1875, 0.3333, 0.1875, 0.3333, 0.0625, 0.6667, 0.0625, 0.6667, 0.125, 0.3333, 0.125, 0.3333, 0.9375, 0.6667, 0.9375, 0.6667, 0.9375, 0.3333, 0.9375, 0.3333, 0.875, 0.3333, 0.9375, 0.6667, 0.9375, 0.6667, 0.875, 0.3333, 0.8125, 0.3333, 0.875, 0.6667, 0.875, 0.6667, 0.8125, 0.3333, 0.75, 0.3333, 0.8125, 0.6667, 0.8125, 0.6667, 0.75, 0.3333, 0.6875, 0.3333, 0.75, 0.6667, 0.75, 0.6667, 0.6875, 0.3333, 0.625, 0.3333, 0.6875, 0.6667, 0.6875, 0.6667, 0.625, 0.3333, 0.5625, 0.3333, 0.625, 0.6667, 0.625, 0.6667, 0.5625, 0.3333, 0.5, 0.3333, 0.5625, 0.6667, 0.5625, 0.6667, 0.5, 0.3333, 0.4375, 0.3333, 0.5, 0.6667, 0.5, 0.6667, 0.4375, 0.3333, 0.375, 0.3333, 0.4375, 0.6667, 0.4375, 0.6667, 0.375, 0.3333, 0.3125, 0.3333, 0.375, 0.6667, 0.375, 0.6667, 0.3125, 0.3333, 0.25, 0.3333, 0.3125, 0.6667, 0.3125, 0.6667, 0.25, 0.3333, 0.1875, 0.3333, 0.25, 0.6667, 0.25, 0.6667, 0.1875, 0.3333, 0.125, 0.3333, 0.1875, 0.6667, 0.1875, 0.6667, 0.125, 0.3333, 0.0625, 0.3333, 0.125, 0.6667, 0.125, 0.6667, 0.0625, 0.3333, 0.0, 0.6667, 0.0, 0.6667, 0.0, 0.3333, 0.0])
me_plane_004.materials.append(mat_material_002)
me_plane_004.update()
me_cube_007 = bpy.data.meshes.new('Cube.007')
me_cube_007.from_pydata([(-1.0, -1.0, -0.1131), (-1.0, -1.0, 0.03181), (-1.0, 1.0, -0.1131), (-1.0, 1.0, 0.03181), (1.0, -1.0, -0.1131), (1.0, -1.0, 0.03181), (1.0, 1.0, -0.1131), (1.0, 1.0, 0.03181)], [], [(0, 1, 3, 2), (2, 3, 7, 6), (6, 7, 5, 4), (4, 5, 1, 0), (2, 6, 4, 0), (7, 3, 1, 5)])
me_cube_007.polygons.foreach_set('use_smooth', [True] * 6)
_uv = me_cube_007.uv_layers.new(name='UVMap')
_uv.uv.foreach_set('vector', [0.375, 0.0, 0.625, 0.0, 0.625, 0.25, 0.375, 0.25, 0.375, 0.25, 0.625, 0.25, 0.625, 0.5, 0.375, 0.5, 0.375, 0.5, 0.625, 0.5, 0.625, 0.75, 0.375, 0.75, 0.375, 0.75, 0.625, 0.75, 0.625, 1.0, 0.375, 1.0, 0.125, 0.5, 0.375, 0.5, 0.375, 0.75, 0.125, 0.75, 0.625, 0.5, 0.875, 0.5, 0.875, 0.75, 0.625, 0.75])
me_cube_007.materials.append(mat_material)
me_cube_007.update()
me_plane_005 = bpy.data.meshes.new('Plane.005')
me_plane_005.from_pydata([(-1.0, -0.9687, 0.05906), (1.0, -0.9687, 0.05906), (-1.0, 0.9687, 0.05906), (1.0, 0.9687, 0.05906), (-1.0, 0.9379, 0.1844), (-1.0, 0.9687, 0.1536), (-1.0, 0.9513, 0.1817), (-1.0, 0.9601, 0.1759), (-1.0, 0.966, 0.167), (-1.0, -0.9687, 0.1536), (-1.0, -0.9379, 0.1844), (-1.0, -0.966, 0.167), (-1.0, -0.9601, 0.1759), (-1.0, -0.9513, 0.1817), (1.0, -0.9379, 0.1844), (1.0, -0.9687, 0.1536), (1.0, -0.9513, 0.1817), (1.0, -0.9601, 0.1759), (1.0, -0.966, 0.167), (1.0, 0.9687, 0.1536), (1.0, 0.9379, 0.1844), (1.0, 0.966, 0.167), (1.0, 0.9601, 0.1759), (1.0, 0.9513, 0.1817), (-1.0, -0.9955, 0.1793), (-1.0, -1.0, 0.1567), (1.0, -1.0, 0.1567), (1.0, -0.9955, 0.1793), (-1.0, -0.9827, 0.1984), (1.0, -0.9827, 0.1984), (-1.0, -0.9635, 0.2112), (1.0, -0.9635, 0.2112), (-1.0, -0.9409, 0.2157), (1.0, -0.9409, 0.2157), (1.0, 0.9955, 0.1793), (1.0, 1.0, 0.1567), (-1.0, 1.0, 0.1567), (-1.0, 0.9955, 0.1793), (1.0, 0.9827, 0.1984), (-1.0, 0.9827, 0.1984), (1.0, 0.9635, 0.2112), (-1.0, 0.9635, 0.2112), (1.0, 0.9409, 0.2157), (-1.0, 0.9409, 0.2157), (0.9284, -0.9687, 0.05906), (0.9284, 0.9687, 0.05906), (-0.9284, -0.9687, 0.05906), (-0.9284, 0.9687, 0.05906), (-0.9284, -0.966, 0.167), (-0.9284, -0.9687, 0.1536), (0.9284, -0.9687, 0.1536), (0.9284, -0.966, 0.167), (-0.9284, -0.9601, 0.1759), (0.9284, -0.9601, 0.1759), (-0.9284, -0.9513, 0.1817), (0.9284, -0.9513, 0.1817), (-0.9284, -0.9379, 0.1844), (0.9284, -0.9379, 0.1844), (0.9284, 0.966, 0.167), (0.9284, 0.9687, 0.1536), (-0.9284, 0.9687, 0.1536), (-0.9284, 0.966, 0.167), (0.9284, 0.9601, 0.1759), (-0.9284, 0.9601, 0.1759), (0.9284, 0.9513, 0.1817), (-0.9284, 0.9513, 0.1817), (0.9284, 0.9379, 0.1844), (-0.9284, 0.9379, 0.1844), (-1.0, -0.6273, 0.2223), (-1.0, -0.3136, 0.2309), (-1.0, 0.0, 0.236), (-1.0, 0.3136, 0.2309), (-1.0, 0.6273, 0.2223), (1.0, 0.6273, 0.2223), (1.0, 0.3136, 0.2309), (1.0, 0.0, 0.236), (1.0, -0.3136, 0.2309), (1.0, -0.6273, 0.2223), (-1.0, -0.6252, 0.1911), (-1.0, -0.3126, 0.1997), (-1.0, 0.0, 0.2047), (-1.0, 0.3126, 0.1997), (-1.0, 0.6252, 0.1911), (1.0, 0.6252, 0.1911), (1.0, 0.3126, 0.1997), (1.0, 0.0, 0.2047), (1.0, -0.3126, 0.1997), (1.0, -0.6252, 0.1911), (-0.9284, -0.6252, 0.1911), (-0.9284, -0.3126, 0.1997), (-0.9284, 0.0, 0.2047), (-0.9284, 0.3126, 0.1997), (-0.9284, 0.6252, 0.1911), (0.9284, 0.6252, 0.1911), (0.9284, 0.3126, 0.1997), (0.9284, 0.0, 0.2047), (0.9284, -0.3126, 0.1997), (0.9284, -0.6252, 0.1911), (-1.0, 1.0, 0.1341), (-1.0, 0.9687, 0.05906), (-1.0, 0.9985, 0.1109), (-1.0, 0.994, 0.09), (-1.0, 0.9871, 0.07339), (-1.0, 0.9784, 0.06273), (-1.0, -0.9687, 0.05906), (-1.0, -1.0, 0.1341), (-1.0, -0.9784, 0.06273), (-1.0, -0.9871, 0.07339), (-1.0, -0.994, 0.09), (-1.0, -0.9985, 0.1109), (1.0, -1.0, 0.1341), (1.0, -0.9687, 0.05906), (1.0, -0.9985, 0.1109), (1.0, -0.994, 0.09), (1.0, -0.9871, 0.07339), (1.0, -0.9784, 0.06273), (1.0, 0.9687, 0.05906), (1.0, 1.0, 0.1341), (1.0, 0.9784, 0.06273), (1.0, 0.9871, 0.07339), (1.0, 0.994, 0.09), (1.0, 0.9985, 0.1109), (-0.01476, -1.0, 0.1567), (0.01476, -1.0, 0.1567), (0.01476, -0.9955, 0.1793), (-0.01476, -0.9955, 0.1793), (0.01476, -0.9827, 0.1984), (-0.01476, -0.9827, 0.1984), (0.01476, -0.9635, 0.2112), (-0.01476, -0.9635, 0.2112), (0.01476, -0.9409, 0.2157), (-0.01476, -0.9409, 0.2157), (0.01476, 1.0, 0.1567), (-0.01476, 1.0, 0.1567), (-0.01476, 0.9955, 0.1793), (0.01476, 0.9955, 0.1793), (-0.01476, 0.9827, 0.1984), (0.01476, 0.9827, 0.1984), (-0.01476, 0.9635, 0.2112), (0.01476, 0.9635, 0.2112), (-0.01476, 0.9409, 0.2157), (0.01476, 0.9409, 0.2157), (0.01476, -0.6273, 0.2223), (-0.01476, -0.6273, 0.2223), (0.01476, -0.3136, 0.2309), (-0.01476, -0.3136, 0.2309), (0.01476, -6.883e-15, 0.236), (-0.01476, -6.883e-15, 0.236), (0.01476, 0.3136, 0.2309), (-0.01476, 0.3136, 0.2309), (0.01476, 0.6273, 0.2223), (-0.01476, 0.6273, 0.2223), (0.01476, -1.0, 0.1341), (-0.01476, -1.0, 0.1341), (-0.01476, -0.9985, 0.1109), (0.01476, -0.9985, 0.1109), (-0.01476, -0.994, 0.09), (0.01476, -0.994, 0.09), (-0.01476, -0.9871, 0.07339), (0.01476, -0.9871, 0.07339), (-0.01476, -0.9784, 0.06273), (0.01476, -0.9784, 0.06273), (-0.01476, -0.9687, 0.05906), (0.01476, -0.9687, 0.05906), (-0.01476, 1.0, 0.1341), (0.01476, 1.0, 0.1341), (0.01476, 0.9985, 0.1109), (-0.01476, 0.9985, 0.1109), (0.01476, 0.994, 0.09), (-0.01476, 0.994, 0.09), (0.01476, 0.9871, 0.07339), (-0.01476, 0.9871, 0.07339), (0.01476, 0.9784, 0.06273), (-0.01476, 0.9784, 0.06273), (0.01476, 0.9687, 0.05906), (-0.01476, 0.9687, 0.05906)], [], [(9, 0, 104, 106, 107, 108, 109, 105, 25), (2, 5, 36, 98, 100, 101, 102, 103, 99), (150, 73, 42, 141), (123, 26, 27, 124), (124, 27, 29, 126), (126, 29, 31, 128), (128, 31, 33, 130), (133, 36, 37, 134), (134, 37, 39, 136), (136, 39, 41, 138), (138, 41, 43, 140), (82, 4, 67, 92), (17, 18, 51, 53), (11, 9, 25, 24), (15, 18, 27, 26), (12, 11, 24, 28), (18, 17, 29, 27), (13, 12, 28, 30), (17, 16, 31, 29), (10, 13, 30, 32), (16, 14, 33, 31), (21, 19, 35, 34), (5, 8, 37, 36), (22, 21, 34, 38), (8, 7, 39, 37), (23, 22, 38, 40), (7, 6, 41, 39), (20, 23, 40, 42), (6, 4, 43, 41), (152, 110, 26, 123), (1, 15, 26, 110, 112, 113, 114, 115, 111), (78, 10, 32, 68), (19, 3, 116, 118, 119, 120, 121, 117, 35), (83, 20, 42, 73), (50, 44, 45, 59, 58, 62, 64, 66, 93, 94, 95, 96, 97, 57, 55, 53, 51), (48, 52, 54, 56, 88, 89, 90, 91, 92, 67, 65, 63, 61, 60, 47, 46, 49), (7, 8, 61, 63), (12, 13, 54, 52), (15, 1, 44, 50), (22, 23, 64, 62), (16, 17, 53, 55), (3, 19, 59, 45), (6, 7, 63, 65), (13, 10, 56, 54), (87, 14, 57, 97), (23, 20, 66, 64), (14, 16, 55, 57), (9, 11, 48, 49), (4, 6, 65, 67), (19, 21, 58, 59), (18, 15, 50, 51), (5, 2, 47, 60), (8, 5, 60, 61), (11, 12, 52, 48), (0, 9, 49, 46), (21, 22, 62, 58), (20, 83, 93, 66), (83, 84, 94, 93), (84, 85, 95, 94), (85, 86, 96, 95), (86, 87, 97, 96), (14, 87, 77, 33), (87, 86, 76, 77), (86, 85, 75, 76), (85, 84, 74, 75), (84, 83, 73, 74), (4, 82, 72, 43), (82, 81, 71, 72), (81, 80, 70, 71), (80, 79, 69, 70), (79, 78, 68, 69), (10, 78, 88, 56), (78, 79, 89, 88), (79, 80, 90, 89), (80, 81, 91, 90), (81, 82, 92, 91), (130, 33, 77, 142), (142, 77, 76, 144), (144, 76, 75, 146), (146, 75, 74, 148), (148, 74, 73, 150), (164, 98, 36, 133), (153, 105, 109, 154), (154, 109, 108, 156), (156, 108, 107, 158), (158, 107, 106, 160), (160, 106, 104, 162), (165, 117, 121, 166), (166, 121, 120, 168), (168, 120, 119, 170), (170, 119, 118, 172), (172, 118, 116, 174), (103, 173, 175, 99), (173, 172, 174, 175), (102, 171, 173, 103), (171, 170, 172, 173), (101, 169, 171, 102), (169, 168, 170, 171), (100, 167, 169, 101), (167, 166, 168, 169), (98, 164, 167, 100), (164, 165, 166, 167), (115, 161, 163, 111), (161, 160, 162, 163), (114, 159, 161, 115), (159, 158, 160, 161), (113, 157, 159, 114), (157, 156, 158, 159), (112, 155, 157, 113), (155, 154, 156, 157), (110, 152, 155, 112), (152, 153, 154, 155), (117, 165, 132, 35), (165, 164, 133, 132), (71, 149, 151, 72), (149, 148, 150, 151), (70, 147, 149, 71), (147, 146, 148, 149), (69, 145, 147, 70), (145, 144, 146, 147), (68, 143, 145, 69), (143, 142, 144, 145), (32, 131, 143, 68), (131, 130, 142, 143), (105, 153, 122, 25), (153, 152, 123, 122), (40, 139, 141, 42), (139, 138, 140, 141), (38, 137, 139, 40), (137, 136, 138, 139), (34, 135, 137, 38), (135, 134, 136, 137), (35, 132, 135, 34), (132, 133, 134, 135), (30, 129, 131, 32), (129, 128, 130, 131), (28, 127, 129, 30), (127, 126, 128, 129), (24, 125, 127, 28), (125, 124, 126, 127), (25, 122, 125, 24), (122, 123, 124, 125), (72, 151, 140, 43), (151, 150, 141, 140)])
me_plane_005.polygons.foreach_set('use_smooth', [True] * 144)
_uv = me_plane_005.uv_layers.new(name='UVMap')
_uv.uv.foreach_set('vector', [0.0, 0.01486, 0.0, 0.01564, 0.0, 0.01564, 0.0, 0.01079, 0.0, 0.006398, 0.0, 0.002937, 0.0, 0.000745, 0.0, 0.0, 0.0, 0.0, 0.0, 0.9844, 0.0, 0.9851, 0.0, 1.0, 0.0, 1.0, 0.0, 0.9998, 0.0, 0.999, 0.0, 0.9936, 0.0, 0.9892, 0.0, 0.9844, 0.6667, 0.8136, 1.0, 0.8136, 1.0, 0.9705, 0.6667, 0.9705, 0.6667, 0.0, 1.0, 0.0, 1.0, 0.0007492, 0.6667, 0.0007492, 0.6667, 0.0007492, 1.0, 0.0007492, 1.0, 0.002883, 0.6667, 0.002883, 0.6667, 0.002883, 1.0, 0.002883, 1.0, 0.01823, 0.6667, 0.01823, 0.6667, 0.01823, 1.0, 0.01823, 1.0, 0.02953, 0.6667, 0.02953, 0.3333, 1.0, 0.0, 1.0, 0.0, 0.9993, 0.3333, 0.9993, 0.3333, 0.9993, 0.0, 0.9993, 0.0, 0.9971, 0.3333, 0.9971, 0.3333, 0.9971, 0.0, 0.9971, 0.0, 0.9818, 0.3333, 0.9818, 0.3333, 0.9818, 0.0, 0.9818, 0.0, 0.9705, 0.3333, 0.9705, 0.0, 0.8131, 0.0, 0.9696, 0.0, 0.9696, 0.0, 0.8131, 1.0, 0.0185, 1.0, 0.01572, 1.0, 0.01572, 1.0, 0.0185, 0.0, 0.01572, 0.0, 0.01486, 0.0, 0.0, 0.0, 0.0007492, 1.0, 0.01486, 1.0, 0.01572, 1.0, 0.0007492, 1.0, 0.0, 0.0, 0.0185, 0.0, 0.01572, 0.0, 0.0007492, 0.0, 0.002883, 1.0, 0.01572, 1.0, 0.0185, 1.0, 0.002883, 1.0, 0.0007492, 0.0, 0.02321, 0.0, 0.0185, 0.0, 0.002883, 0.0, 0.01823, 1.0, 0.0185, 1.0, 0.02321, 1.0, 0.01823, 1.0, 0.002883, 0.0, 0.03042, 0.0, 0.02321, 0.0, 0.01823, 0.0, 0.02953, 1.0, 0.02321, 1.0, 0.03042, 1.0, 0.02953, 1.0, 0.01823, 1.0, 0.9843, 1.0, 0.9851, 1.0, 1.0, 1.0, 0.9993, 0.0, 0.9851, 0.0, 0.9843, 0.0, 0.9993, 0.0, 1.0, 1.0, 0.9815, 1.0, 0.9843, 1.0, 0.9993, 1.0, 0.9971, 0.0, 0.9843, 0.0, 0.9815, 0.0, 0.9971, 0.0, 0.9993, 1.0, 0.9768, 1.0, 0.9815, 1.0, 0.9971, 1.0, 0.9818, 0.0, 0.9815, 0.0, 0.9768, 0.0, 0.9818, 0.0, 0.9971, 1.0, 0.9696, 1.0, 0.9768, 1.0, 0.9818, 1.0, 0.9705, 0.0, 0.9768, 0.0, 0.9696, 0.0, 0.9705, 0.0, 0.9818, 0.6667, 0.0, 1.0, 0.0, 1.0, 0.0, 0.6667, 0.0, 1.0, 0.01564, 1.0, 0.01486, 1.0, 0.0, 1.0, 0.0, 1.0, 0.0002483, 1.0, 0.0009789, 1.0, 0.006432, 1.0, 0.0108, 1.0, 0.01564, 0.0, 0.1869, 0.0, 0.03042, 0.0, 0.02953, 0.0, 0.1864, 1.0, 0.9851, 1.0, 0.9844, 1.0, 0.9844, 1.0, 0.9892, 1.0, 0.9936, 1.0, 0.9971, 1.0, 0.9993, 1.0, 1.0, 1.0, 1.0, 1.0, 0.8131, 1.0, 0.9696, 1.0, 0.9705, 1.0, 0.8136, 1.0, 0.01486, 1.0, 0.01564, 1.0, 0.9844, 1.0, 0.9851, 1.0, 0.9843, 1.0, 0.9815, 1.0, 0.9768, 1.0, 0.9696, 1.0, 0.8131, 1.0, 0.6565, 1.0, 0.5, 1.0, 0.3435, 1.0, 0.1869, 1.0, 0.03042, 1.0, 0.02321, 1.0, 0.0185, 1.0, 0.01572, 0.0, 0.01572, 0.0, 0.0185, 0.0, 0.02321, 0.0, 0.03042, 0.0, 0.1869, 0.0, 0.3435, 0.0, 0.5, 0.0, 0.6565, 0.0, 0.8131, 0.0, 0.9696, 0.0, 0.9768, 0.0, 0.9815, 0.0, 0.9843, 0.0, 0.9851, 0.0, 0.9844, 0.0, 0.01564, 0.0, 0.01486, 0.0, 0.9815, 0.0, 0.9843, 0.0, 0.9843, 0.0, 0.9815, 0.0, 0.0185, 0.0, 0.02321, 0.0, 0.02321, 0.0, 0.0185, 1.0, 0.01486, 1.0, 0.01564, 1.0, 0.01564, 1.0, 0.01486, 1.0, 0.9815, 1.0, 0.9768, 1.0, 0.9768, 1.0, 0.9815, 1.0, 0.02321, 1.0, 0.0185, 1.0, 0.0185, 1.0, 0.02321, 1.0, 0.9844, 1.0, 0.9851, 1.0, 0.9851, 1.0, 0.9844, 0.0, 0.9768, 0.0, 0.9815, 0.0, 0.9815, 0.0, 0.9768, 0.0, 0.02321, 0.0, 0.03042, 0.0, 0.03042, 0.0, 0.02321, 1.0, 0.1869, 1.0, 0.03042, 1.0, 0.03042, 1.0, 0.1869, 1.0, 0.9768, 1.0, 0.9696, 1.0, 0.9696, 1.0, 0.9768, 1.0, 0.03042, 1.0, 0.02321, 1.0, 0.02321, 1.0, 0.03042, 0.0, 0.01486, 0.0, 0.01572, 0.0, 0.01572, 0.0, 0.01486, 0.0, 0.9696, 0.0, 0.9768, 0.0, 0.9768, 0.0, 0.9696, 1.0, 0.9851, 1.0, 0.9843, 1.0, 0.9843, 1.0, 0.9851, 1.0, 0.01572, 1.0, 0.01486, 1.0, 0.01486, 1.0, 0.01572, 0.0, 0.9851, 0.0, 0.9844, 0.0, 0.9844, 0.0, 0.9851, 0.0, 0.9843, 0.0, 0.9851, 0.0, 0.9851, 0.0, 0.9843, 0.0, 0.01572, 0.0, 0.0185, 0.0, 0.0185, 0.0, 0.01572, 0.0, 0.01564, 0.0, 0.01486, 0.0, 0.01486, 0.0, 0.01564, 1.0, 0.9843, 1.0, 0.9815, 1.0, 0.9815, 1.0, 0.9843, 1.0, 0.9696, 1.0, 0.8131, 1.0, 0.8131, 1.0, 0.9696, 1.0, 0.8131, 1.0, 0.6565, 1.0, 0.6565, 1.0, 0.8131, 1.0, 0.6565, 1.0, 0.5, 1.0, 0.5, 1.0, 0.6565, 1.0, 0.5, 1.0, 0.3435, 1.0, 0.3435, 1.0, 0.5, 1.0, 0.3435, 1.0, 0.1869, 1.0, 0.1869, 1.0, 0.3435, 1.0, 0.03042, 1.0, 0.1869, 1.0, 0.1864, 1.0, 0.02953, 1.0, 0.1869, 1.0, 0.3435, 1.0, 0.3432, 1.0, 0.1864, 1.0, 0.3435, 1.0, 0.5, 1.0, 0.5, 1.0, 0.3432, 1.0, 0.5, 1.0, 0.6565, 1.0, 0.6568, 1.0, 0.5, 1.0, 0.6565, 1.0, 0.8131, 1.0, 0.8136, 1.0, 0.6568, 0.0, 0.9696, 0.0, 0.8131, 0.0, 0.8136, 0.0, 0.9705, 0.0, 0.8131, 0.0, 0.6565, 0.0, 0.6568, 0.0, 0.8136, 0.0, 0.6565, 0.0, 0.5, 0.0, 0.5, 0.0, 0.6568, 0.0, 0.5, 0.0, 0.3435, 0.0, 0.3432, 0.0, 0.5, 0.0, 0.3435, 0.0, 0.1869, 0.0, 0.1864, 0.0, 0.3432, 0.0, 0.03042, 0.0, 0.1869, 0.0, 0.1869, 0.0, 0.03042, 0.0, 0.1869, 0.0, 0.3435, 0.0, 0.3435, 0.0, 0.1869, 0.0, 0.3435, 0.0, 0.5, 0.0, 0.5, 0.0, 0.3435, 0.0, 0.5, 0.0, 0.6565, 0.0, 0.6565, 0.0, 0.5, 0.0, 0.6565, 0.0, 0.8131, 0.0, 0.8131, 0.0, 0.6565, 0.6667, 0.02953, 1.0, 0.02953, 1.0, 0.1864, 0.6667, 0.1864, 0.6667, 0.1864, 1.0, 0.1864, 1.0, 0.3432, 0.6667, 0.3432, 0.6667, 0.3432, 1.0, 0.3432, 1.0, 0.5, 0.6667, 0.5, 0.6667, 0.5, 1.0, 0.5, 1.0, 0.6568, 0.6667, 0.6568, 0.6667, 0.6568, 1.0, 0.6568, 1.0, 0.8136, 0.6667, 0.8136, 0.3333, 1.0, 0.0, 1.0, 0.0, 1.0, 0.3333, 1.0, 0.3333, 0.0, 0.0, 0.0, 0.0, 0.0, 0.3333, 8.278e-05, 0.3333, 8.278e-05, 0.0, 0.0, 0.0, 0.0, 0.3333, 0.0003263, 0.3333, 0.0003263, 0.0, 0.0, 0.0, 0.0, 0.3333, 0.002144, 0.3333, 0.002144, 0.0, 0.0, 0.0, 0.0, 0.3333, 0.003601, 0.3333, 0.003601, 0.0, 0.0, 0.0, 0.0, 0.3333, 0.005215, 0.6667, 1.0, 1.0, 1.0, 1.0, 1.0, 0.6667, 0.9999, 0.6667, 0.9999, 1.0, 1.0, 1.0, 1.0, 0.6667, 0.9997, 0.6667, 0.9997, 1.0, 1.0, 0.5878, 0.5878, 0.3919, 0.723, 0.3919, 0.723, 0.5878, 0.5878, 0.309, 0.309, 0.206, 0.5357, 0.206, 0.5357, 0.309, 0.309, 0.0, 0.0, 0.0, 0.3281, 0.0, 0.9892, 0.103, 0.7625, 0.0, 0.6562, 0.0, 0.9844, 0.103, 0.7625, 0.206, 0.5357, 0.0, 0.3281, 0.0, 0.6562, 0.0, 0.9936, 0.1959, 0.8583, 0.103, 0.7625, 0.0, 0.9892, 0.1959, 0.8583, 0.3919, 0.723, 0.206, 0.5357, 0.103, 0.7625, 0.0, 0.999, 0.3333, 0.9993, 0.1959, 0.8583, 0.0, 0.9936, 0.3333, 0.9993, 0.6667, 0.9997, 0.3919, 0.723, 0.1959, 0.8583, 0.0, 0.9998, 0.3333, 0.9998, 0.3333, 0.9993, 0.0, 0.999, 0.3333, 0.9998, 0.6667, 0.9999, 0.6667, 0.9997, 0.3333, 0.9993, 0.0, 1.0, 0.3333, 1.0, 0.3333, 0.9998, 0.0, 0.9998, 0.3333, 1.0, 0.6667, 1.0, 0.6667, 0.9999, 0.3333, 0.9998, 1.0, 0.0108, 0.6667, 0.007203, 0.6667, 0.01043, 1.0, 0.01564, 0.6667, 0.007203, 0.3333, 0.003601, 0.3333, 0.005215, 0.6667, 0.01043, 1.0, 0.006432, 0.6667, 0.004288, 0.6667, 0.007203, 1.0, 0.0108, 0.6667, 0.004288, 0.3333, 0.002144, 0.3333, 0.003601, 0.6667, 0.007203, 1.0, 0.0009789, 0.6667, 0.0006526, 0.6667, 0.004288, 1.0, 0.006432, 0.6667, 0.0006526, 0.3333, 0.0003263, 0.3333, 0.002144, 0.6667, 0.004288, 1.0, 0.0002483, 0.6667, 0.0001656, 0.6667, 0.0006526, 1.0, 0.0009789, 0.6667, 0.0001656, 0.3333, 8.278e-05, 0.3333, 0.0003263, 0.6667, 0.0006526, 1.0, 0.0, 0.6667, 0.0, 0.6667, 0.0001656, 1.0, 0.0002483, 0.6667, 0.0, 0.3333, 0.0, 0.3333, 8.278e-05, 0.6667, 0.0001656, 1.0, 1.0, 0.6667, 1.0, 0.6667, 1.0, 1.0, 1.0, 0.6667, 1.0, 0.3333, 1.0, 0.3333, 1.0, 0.6667, 1.0, 0.0, 0.6568, 0.3333, 0.6568, 0.3333, 0.8136, 0.0, 0.8136, 0.3333, 0.6568, 0.6667, 0.6568, 0.6667, 0.8136, 0.3333, 0.8136, 0.0, 0.5, 0.3333, 0.5, 0.3333, 0.6568, 0.0, 0.6568, 0.3333, 0.5, 0.6667, 0.5, 0.6667, 0.6568, 0.3333, 0.6568, 0.0, 0.3432, 0.3333, 0.3432, 0.3333, 0.5, 0.0, 0.5, 0.3333, 0.3432, 0.6667, 0.3432, 0.6667, 0.5, 0.3333, 0.5, 0.0, 0.1864, 0.3333, 0.1864, 0.3333, 0.3432, 0.0, 0.3432, 0.3333, 0.1864, 0.6667, 0.1864, 0.6667, 0.3432, 0.3333, 0.3432, 0.0, 0.02953, 0.3333, 0.02953, 0.3333, 0.1864, 0.0, 0.1864, 0.3333, 0.02953, 0.6667, 0.02953, 0.6667, 0.1864, 0.3333, 0.1864, 0.0, 0.0, 0.3333, 0.0, 0.3333, 0.0, 0.0, 0.0, 0.3333, 0.0, 0.6667, 0.0, 0.6667, 0.0, 0.3333, 0.0, 1.0, 0.9818, 0.6667, 0.9818, 0.6667, 0.9705, 1.0, 0.9705, 0.6667, 0.9818, 0.3333, 0.9818, 0.3333, 0.9705, 0.6667, 0.9705, 1.0, 0.9971, 0.6667, 0.9971, 0.6667, 0.9818, 1.0, 0.9818, 0.6667, 0.9971, 0.3333, 0.9971, 0.3333, 0.9818, 0.6667, 0.9818, 1.0, 0.9993, 0.6667, 0.9993, 0.6667, 0.9971, 1.0, 0.9971, 0.6667, 0.9993, 0.3333, 0.9993, 0.3333, 0.9971, 0.6667, 0.9971, 1.0, 1.0, 0.6667, 1.0, 0.6667, 0.9993, 1.0, 0.9993, 0.6667, 1.0, 0.3333, 1.0, 0.3333, 0.9993, 0.6667, 0.9993, 0.0, 0.01823, 0.3333, 0.01823, 0.3333, 0.02953, 0.0, 0.02953, 0.3333, 0.01823, 0.6667, 0.01823, 0.6667, 0.02953, 0.3333, 0.02953, 0.0, 0.002883, 0.3333, 0.002883, 0.3333, 0.01823, 0.0, 0.01823, 0.3333, 0.002883, 0.6667, 0.002883, 0.6667, 0.01823, 0.3333, 0.01823, 0.0, 0.0007492, 0.3333, 0.0007492, 0.3333, 0.002883, 0.0, 0.002883, 0.3333, 0.0007492, 0.6667, 0.0007492, 0.6667, 0.002883, 0.3333, 0.002883, 0.0, 0.0, 0.3333, 0.0, 0.3333, 0.0007492, 0.0, 0.0007492, 0.3333, 0.0, 0.6667, 0.0, 0.6667, 0.0007492, 0.3333, 0.0007492, 0.0, 0.8136, 0.3333, 0.8136, 0.3333, 0.9705, 0.0, 0.9705, 0.3333, 0.8136, 0.6667, 0.8136, 0.6667, 0.9705, 0.3333, 0.9705])
me_plane_005.materials.append(mat_material_004)
me_plane_005.update()
me_cube_011 = bpy.data.meshes.new('Cube.011')
me_cube_011.from_pydata([(-1.0, -1.0, -0.1131), (-1.0, -1.0, 0.03181), (-1.0, 1.0, -0.1131), (-1.0, 1.0, 0.03181), (1.0, -1.0, -0.1131), (1.0, -1.0, 0.03181), (1.0, 1.0, -0.1131), (1.0, 1.0, 0.03181)], [], [(0, 1, 3, 2), (2, 3, 7, 6), (6, 7, 5, 4), (4, 5, 1, 0), (2, 6, 4, 0), (7, 3, 1, 5)])
me_cube_011.polygons.foreach_set('use_smooth', [True] * 6)
_uv = me_cube_011.uv_layers.new(name='UVMap')
_uv.uv.foreach_set('vector', [0.375, 0.0, 0.625, 0.0, 0.625, 0.25, 0.375, 0.25, 0.375, 0.25, 0.625, 0.25, 0.625, 0.5, 0.375, 0.5, 0.375, 0.5, 0.625, 0.5, 0.625, 0.75, 0.375, 0.75, 0.375, 0.75, 0.625, 0.75, 0.625, 1.0, 0.375, 1.0, 0.125, 0.5, 0.375, 0.5, 0.375, 0.75, 0.125, 0.75, 0.625, 0.5, 0.875, 0.5, 0.875, 0.75, 0.625, 0.75])
me_cube_011.materials.append(mat_material_004)
me_cube_011.update()
me_plane_006 = bpy.data.meshes.new('Plane.006')
me_plane_006.from_pydata([(-0.01476, -1.0, 0.1567), (0.01476, -1.0, 0.1567), (0.01476, -0.9955, 0.1793), (-0.01476, -0.9955, 0.1793), (0.01476, -0.9827, 0.1984), (-0.01476, -0.9827, 0.1984), (0.01476, -0.9635, 0.2112), (-0.01476, -0.9635, 0.2112), (0.01476, -0.9409, 0.2157), (-0.01476, -0.9409, 0.2157), (0.01476, 1.0, 0.1567), (-0.01476, 1.0, 0.1567), (-0.01476, 0.9955, 0.1793), (0.01476, 0.9955, 0.1793), (-0.01476, 0.9827, 0.1984), (0.01476, 0.9827, 0.1984), (-0.01476, 0.9635, 0.2112), (0.01476, 0.9635, 0.2112), (-0.01476, 0.9409, 0.2157), (0.01476, 0.9409, 0.2157), (0.01476, -0.6273, 0.219), (-0.01476, -0.6273, 0.219), (0.01476, -0.3136, 0.2263), (-0.01476, -0.3136, 0.2263), (0.01476, -6.883e-15, 0.231), (-0.01476, -6.883e-15, 0.231), (0.01476, 0.3136, 0.2263), (-0.01476, 0.3136, 0.2263), (0.01476, 0.6273, 0.219), (-0.01476, 0.6273, 0.219), (0.01476, -1.0, 0.1341), (-0.01476, -1.0, 0.1341), (-0.01476, -0.9985, 0.1109), (0.01476, -0.9985, 0.1109), (-0.01476, -0.994, 0.09), (0.01476, -0.994, 0.09), (-0.01476, -0.9871, 0.07339), (0.01476, -0.9871, 0.07339), (-0.01476, -0.9784, 0.06273), (0.01476, -0.9784, 0.06273), (-0.01476, -0.9687, 0.05906), (0.01476, -0.9687, 0.05906), (-0.01476, 1.0, 0.1341), (0.01476, 1.0, 0.1341), (0.01476, 0.9985, 0.1109), (-0.01476, 0.9985, 0.1109), (0.01476, 0.994, 0.09), (-0.01476, 0.994, 0.09), (0.01476, 0.9871, 0.07339), (-0.01476, 0.9871, 0.07339), (0.01476, 0.9784, 0.06273), (-0.01476, 0.9784, 0.06273), (0.01476, 0.9687, 0.05906), (-0.01476, 0.9687, 0.05906)], [], [(51, 50, 52, 53), (49, 48, 50, 51), (47, 46, 48, 49), (45, 44, 46, 47), (42, 43, 44, 45), (39, 38, 40, 41), (37, 36, 38, 39), (35, 34, 36, 37), (33, 32, 34, 35), (30, 31, 32, 33), (43, 42, 11, 10), (27, 26, 28, 29), (25, 24, 26, 27), (23, 22, 24, 25), (21, 20, 22, 23), (9, 8, 20, 21), (31, 30, 1, 0), (17, 16, 18, 19), (15, 14, 16, 17), (13, 12, 14, 15), (10, 11, 12, 13), (7, 6, 8, 9), (5, 4, 6, 7), (3, 2, 4, 5), (0, 1, 2, 3), (29, 28, 19, 18)])
me_plane_006.polygons.foreach_set('use_smooth', [True] * 26)
_uv = me_plane_006.uv_layers.new(name='UVMap')
_uv.uv.foreach_set('vector', [0.103, 0.7625, 0.206, 0.5357, 0.0, 0.3281, 0.0, 0.6562, 0.1959, 0.8583, 0.3919, 0.723, 0.206, 0.5357, 0.103, 0.7625, 0.3333, 0.9993, 0.6667, 0.9997, 0.3919, 0.723, 0.1959, 0.8583, 0.3333, 0.9998, 0.6667, 0.9999, 0.6667, 0.9997, 0.3333, 0.9993, 0.3333, 1.0, 0.6667, 1.0, 0.6667, 0.9999, 0.3333, 0.9998, 0.6667, 0.007203, 0.3333, 0.003601, 0.3333, 0.005215, 0.6667, 0.01043, 0.6667, 0.004288, 0.3333, 0.002144, 0.3333, 0.003601, 0.6667, 0.007203, 0.6667, 0.0006526, 0.3333, 0.0003263, 0.3333, 0.002144, 0.6667, 0.004288, 0.6667, 0.0001656, 0.3333, 8.278e-05, 0.3333, 0.0003263, 0.6667, 0.0006526, 0.6667, 0.0, 0.3333, 0.0, 0.3333, 8.278e-05, 0.6667, 0.0001656, 0.6667, 1.0, 0.3333, 1.0, 0.3333, 1.0, 0.6667, 1.0, 0.3333, 0.6568, 0.6667, 0.6568, 0.6667, 0.8136, 0.3333, 0.8136, 0.3333, 0.5, 0.6667, 0.5, 0.6667, 0.6568, 0.3333, 0.6568, 0.3333, 0.3432, 0.6667, 0.3432, 0.6667, 0.5, 0.3333, 0.5, 0.3333, 0.1864, 0.6667, 0.1864, 0.6667, 0.3432, 0.3333, 0.3432, 0.3333, 0.02953, 0.6667, 0.02953, 0.6667, 0.1864, 0.3333, 0.1864, 0.3333, 0.0, 0.6667, 0.0, 0.6667, 0.0, 0.3333, 0.0, 0.6667, 0.9818, 0.3333, 0.9818, 0.3333, 0.9705, 0.6667, 0.9705, 0.6667, 0.9971, 0.3333, 0.9971, 0.3333, 0.9818, 0.6667, 0.9818, 0.6667, 0.9993, 0.3333, 0.9993, 0.3333, 0.9971, 0.6667, 0.9971, 0.6667, 1.0, 0.3333, 1.0, 0.3333, 0.9993, 0.6667, 0.9993, 0.3333, 0.01823, 0.6667, 0.01823, 0.6667, 0.02953, 0.3333, 0.02953, 0.3333, 0.002883, 0.6667, 0.002883, 0.6667, 0.01823, 0.3333, 0.01823, 0.3333, 0.0007492, 0.6667, 0.0007492, 0.6667, 0.002883, 0.3333, 0.002883, 0.3333, 0.0, 0.6667, 0.0, 0.6667, 0.0007492, 0.3333, 0.0007492, 0.3333, 0.8136, 0.6667, 0.8136, 0.6667, 0.9705, 0.3333, 0.9705])
me_plane_006.materials.append(mat_material_002)
me_plane_006.update()
me_plane_002 = bpy.data.meshes.new('Plane.002')
me_plane_002.from_pydata([(-1.0, -1.0, 0.0), (1.0, -1.0, 0.0), (-1.0, 1.0, 0.0), (1.0, 1.0, 0.0)], [], [(0, 1, 3, 2)])
_uv = me_plane_002.uv_layers.new(name='UVMap')
_uv.uv.foreach_set('vector', [0.0, 0.0, 1.0, 0.0, 1.0, 1.0, 0.0, 1.0])
me_plane_002.materials.append(mat_material_003)
me_plane_002.update()

# ---- objects
ob_cube = bpy.data.objects.new('Cube', me_cube_001)
ob_cube_001 = bpy.data.objects.new('Cube.001', me_cube_002)
ob_cube_002 = bpy.data.objects.new('Cube.002', me_cube_003)
ob_cube_003 = bpy.data.objects.new('Cube.003', me_cube_004)
ob_cube_004 = bpy.data.objects.new('Cube.004', me_cube_005)
ob_cube_007 = bpy.data.objects.new('Cube.007', me_cube_008)
ob_cube_008 = bpy.data.objects.new('Cube.008', me_cube_009)
ob_cube_009 = bpy.data.objects.new('Cube.009', me_cube_010)
ob_cube_011 = bpy.data.objects.new('Cube.011', me_cube_012)
ob_cube_010 = bpy.data.objects.new('Cube.010', me_cube_013)
ob_cube_012 = bpy.data.objects.new('Cube.012', me_cube_014)
ob_cube_013 = bpy.data.objects.new('Cube.013', me_cube_015)
ob_plane = bpy.data.objects.new('Plane', me_plane)
ob_plane_001 = bpy.data.objects.new('Plane.001', me_plane_004)
ob_cube_005 = bpy.data.objects.new('Cube.005', me_cube_007)
ob_plane_002 = bpy.data.objects.new('Plane.002', me_plane_005)
ob_cube_006 = bpy.data.objects.new('Cube.006', me_cube_011)
ob_plane_003 = bpy.data.objects.new('Plane.003', me_plane_006)
ob_sun = bpy.data.objects.new('Sun', light_sun_001)
ob_plane_006 = bpy.data.objects.new('Plane.006', me_plane_002)
ob_camera = bpy.data.objects.new('Camera', cam_camera_001)
ob_area_001 = bpy.data.objects.new('Area.001', light_area_002)
ob_area = bpy.data.objects.new('Area', light_area_003)

# ---- transforms, parenting, visibility, modifiers, constraints
ob_cube.location = (0.0, 0.0, 0.9834)
_m = ob_cube.modifiers.new('Bevel', 'BEVEL')
_m.width = 0.03
_m.width_pct = 0.03
_m.segments = 3
_m = ob_cube.modifiers.new('Boolean', 'BOOLEAN')
_m.object = ob_cube_007
_m = ob_cube.modifiers.new('Boolean.001', 'BOOLEAN')
_m.object = ob_cube_009
_m = ob_cube.modifiers.new('Auto Smooth', 'NODES')
_m.node_group = ng_auto_smooth
_gi = [s.identifier for s in ng_auto_smooth.interface.items_tree if s.item_type == 'SOCKET' and s.in_out == 'INPUT']
_m[_gi[1]] = 0.5236  # Angle
ob_cube_001.location = (1.015, -0.7268, 0.5006)
ob_cube_001.scale = (1.0, 1.0, 0.7116)
_m = ob_cube_001.modifiers.new('Mirror', 'MIRROR')
_m.use_axis = (True, True, False)
_m.mirror_object = ob_cube
_m = ob_cube_001.modifiers.new('Bevel', 'BEVEL')
_m.width = 0.03
_m.width_pct = 0.03
_m.segments = 3
_m = ob_cube_001.modifiers.new('Auto Smooth', 'NODES')
_m.node_group = ng_auto_smooth
_gi = [s.identifier for s in ng_auto_smooth.interface.items_tree if s.item_type == 'SOCKET' and s.in_out == 'INPUT']
_m[_gi[1]] = 0.5236  # Angle
ob_cube_002.location = (0.7257, -1.026, 0.5006)
ob_cube_002.rotation_euler = (0.0, -0.0, 1.571)
ob_cube_002.scale = (1.0, 1.0, 0.7116)
_m = ob_cube_002.modifiers.new('Array', 'ARRAY')
_m.count = 3
_m.relative_offset_displace = (0.0, 3.15, 0.0)
_m = ob_cube_002.modifiers.new('Bevel', 'BEVEL')
_m.width = 0.03
_m.width_pct = 0.03
_m.segments = 3
_m = ob_cube_002.modifiers.new('Mirror', 'MIRROR')
_m.use_axis = (False, True, False)
_m.mirror_object = ob_cube
ob_cube_003.location = (0.0, 0.0, 0.9834)
_m = ob_cube_003.modifiers.new('Boolean', 'BOOLEAN')
_m.object = ob_cube_007
_m = ob_cube_003.modifiers.new('Auto Smooth', 'NODES')
_m.node_group = ng_auto_smooth
_gi = [s.identifier for s in ng_auto_smooth.interface.items_tree if s.item_type == 'SOCKET' and s.in_out == 'INPUT']
_m[_gi[1]] = 0.5236  # Angle
ob_cube_004.location = (0.0, 0.0, 1.025)
ob_cube_004.scale = (1.064, 1.064, 1.064)
_m = ob_cube_004.modifiers.new('Bevel', 'BEVEL')
_m.width = 0.03
_m.width_pct = 0.03
_m.segments = 4
ob_cube_007.location = (0.7761, 0.0, 0.3633)
ob_cube_007.scale = (0.145, 0.2896, 0.4346)
ob_cube_007.hide_render = True
_m = ob_cube_007.modifiers.new('Bevel', 'BEVEL')
_m.segments = 3
ob_cube_008.location = (1.007, 0.0, 0.3102)
ob_cube_008.scale = (0.02309, 0.3563, 0.5735)
_m = ob_cube_008.modifiers.new('Bevel', 'BEVEL')
_m.segments = 3
ob_cube_009.location = (0.3693, -0.9218, 0.6378)
ob_cube_009.scale = (0.1687, 0.1687, 0.1687)
ob_cube_009.hide_render = True
_m = ob_cube_009.modifiers.new('Mirror', 'MIRROR')
_m.use_axis = (True, True, False)
_m.mirror_object = ob_cube
ob_cube_011.location = (-0.4765, 0.4624, 1.902)
ob_cube_011.rotation_euler = (-0.0221, -5.684e-17, 7.398e-18)
ob_cube_011.scale = (0.2529, 0.2498, 0.2455)
_m = ob_cube_011.modifiers.new('Bevel', 'BEVEL')
_m.width = 0.3
_m.width_pct = 0.3
_m = ob_cube_011.modifiers.new('Auto Smooth', 'NODES')
_m.node_group = ng_auto_smooth
_gi = [s.identifier for s in ng_auto_smooth.interface.items_tree if s.item_type == 'SOCKET' and s.in_out == 'INPUT']
_m[_gi[1]] = 0.5236  # Angle
ob_cube_010.location = (-0.4797, 0.4623, 1.687)
ob_cube_010.scale = (0.2177, 0.2177, 0.2177)
_m = ob_cube_010.modifiers.new('Bevel', 'BEVEL')
_m.width = 0.2
_m.width_pct = 0.2
_m.segments = 3
ob_cube_012.location = (-0.2605, 0.526, 1.693)
ob_cube_012.scale = (0.1973, 0.08503, 0.09406)
_m = ob_cube_012.modifiers.new('Mirror', 'MIRROR')
_m.mirror_object = ob_cube_010
_m = ob_cube_012.modifiers.new('Auto Smooth', 'NODES')
_m.node_group = ng_auto_smooth
_gi = [s.identifier for s in ng_auto_smooth.interface.items_tree if s.item_type == 'SOCKET' and s.in_out == 'INPUT']
_m[_gi[1]] = 0.5236  # Angle
ob_cube_013.location = (-0.4208, 0.244, 1.632)
ob_cube_013.rotation_euler = (0.0, -0.0, 1.571)
ob_cube_013.scale = (0.1973, 0.08503, 0.09406)
_m = ob_cube_013.modifiers.new('Mirror', 'MIRROR')
_m.use_axis = (False, True, False)
_m.mirror_object = ob_cube_010
_m = ob_cube_013.modifiers.new('Auto Smooth', 'NODES')
_m.node_group = ng_auto_smooth
_gi = [s.identifier for s in ng_auto_smooth.interface.items_tree if s.item_type == 'SOCKET' and s.in_out == 'INPUT']
_m[_gi[1]] = 0.5236  # Angle
ob_plane.location = (0.0, 0.0, 1.195)
ob_plane.scale = (1.212, 1.212, 1.212)
_m = ob_plane.modifiers.new('Bevel', 'BEVEL')
_m.width = 0.03
_m.width_pct = 0.03
_m.segments = 3
ob_plane_001.location = (0.0, 0.0, 1.191)
ob_plane_001.scale = (1.223, 1.223, 1.263)
_m = ob_plane_001.modifiers.new('Bevel', 'BEVEL')
_m.width = 0.03
_m.width_pct = 0.03
_m.segments = 3
_m = ob_plane_001.modifiers.new('Solidify', 'SOLIDIFY')
_m = ob_plane_001.modifiers.new('Array', 'ARRAY')
_m.count = 3
_m.relative_offset_displace = (14.3, 0.0, 0.0)
_m = ob_plane_001.modifiers.new('Mirror', 'MIRROR')
ob_cube_005.location = (0.0, 0.0, 1.382)
ob_cube_005.scale = (1.014, 0.8382, 1.592)
_m = ob_cube_005.modifiers.new('Bevel', 'BEVEL')
_m.width = 0.04
_m.width_pct = 0.04
_m.segments = 3
_m = ob_cube_005.modifiers.new('Auto Smooth', 'NODES')
_m.node_group = ng_auto_smooth
_gi = [s.identifier for s in ng_auto_smooth.interface.items_tree if s.item_type == 'SOCKET' and s.in_out == 'INPUT']
_m[_gi[1]] = 0.5236  # Angle
ob_plane_002.location = (0.0, 0.0, 1.405)
ob_plane_002.scale = (0.9956, 0.7726, 1.106)
_m = ob_plane_002.modifiers.new('Bevel', 'BEVEL')
_m.width = 0.04
_m.width_pct = 0.04
_m.segments = 4
_m = ob_plane_002.modifiers.new('Auto Smooth', 'NODES')
_m.node_group = ng_auto_smooth
_gi = [s.identifier for s in ng_auto_smooth.interface.items_tree if s.item_type == 'SOCKET' and s.in_out == 'INPUT']
_m[_gi[1]] = 0.5236  # Angle
ob_cube_006.location = (0.0, 0.0, 1.468)
ob_cube_006.scale = (0.9362, 0.7406, 0.499)
_m = ob_cube_006.modifiers.new('Bevel', 'BEVEL')
_m.width = 0.04
_m.width_pct = 0.04
_m.segments = 3
_m = ob_cube_006.modifiers.new('Auto Smooth', 'NODES')
_m.node_group = ng_auto_smooth
_gi = [s.identifier for s in ng_auto_smooth.interface.items_tree if s.item_type == 'SOCKET' and s.in_out == 'INPUT']
_m[_gi[1]] = 0.5236  # Angle
ob_plane_003.location = (0.0, 0.0, 1.405)
ob_plane_003.scale = (1.005, 0.7795, 1.116)
_m = ob_plane_003.modifiers.new('Bevel', 'BEVEL')
_m.width = 0.04
_m.width_pct = 0.04
_m.segments = 4
_m = ob_plane_003.modifiers.new('Solidify', 'SOLIDIFY')
_m.thickness = -0.01
_m = ob_plane_003.modifiers.new('Array', 'ARRAY')
_m.count = 3
_m.relative_offset_displace = (11.3, 0.0, 0.0)
_m = ob_plane_003.modifiers.new('Mirror', 'MIRROR')
_m = ob_plane_003.modifiers.new('Auto Smooth', 'NODES')
_m.node_group = ng_auto_smooth
_gi = [s.identifier for s in ng_auto_smooth.interface.items_tree if s.item_type == 'SOCKET' and s.in_out == 'INPUT']
_m[_gi[1]] = 0.5236  # Angle
ob_sun.location = (7.57, 0.0, 7.325)
ob_sun.rotation_euler = (0.0, 0.3251, 0.0)
ob_plane_006.location = (0.0, 0.0, 0.0)
ob_plane_006.scale = (8.318, 8.318, 8.318)
ob_camera.location = (7.474, -6.676, 6.311)
ob_camera.rotation_euler = (1.089, -1.299e-06, 0.8517)
ob_camera.scale = (1.0, 1.0, 1.0)
ob_area_001.location = (2.51, -3.62, 4.142)
ob_area_001.rotation_euler = (0.0, 0.944, -0.8313)
ob_area_001.scale = (8.013, 8.013, 8.013)
ob_area.location = (0.0, 0.0, 5.496)
ob_area.scale = (12.29, 12.29, 12.29)

# ---- collection membership
col_collection.objects.link(ob_cube)
col_collection.objects.link(ob_cube_001)
col_collection.objects.link(ob_cube_002)
col_collection.objects.link(ob_cube_003)
col_collection.objects.link(ob_cube_004)
col_collection.objects.link(ob_cube_007)
col_collection.objects.link(ob_cube_008)
col_collection.objects.link(ob_cube_009)
col_collection.objects.link(ob_cube_011)
col_collection.objects.link(ob_cube_010)
col_collection.objects.link(ob_cube_012)
col_collection.objects.link(ob_cube_013)
col_collection.objects.link(ob_plane)
col_collection.objects.link(ob_plane_001)
col_collection.objects.link(ob_cube_005)
col_collection.objects.link(ob_plane_002)
col_collection.objects.link(ob_cube_006)
col_collection.objects.link(ob_plane_003)
col_collection.objects.link(ob_sun)
col_collection.objects.link(ob_plane_006)
col_collection.objects.link(ob_camera)
col_collection.objects.link(ob_area_001)
col_collection.objects.link(ob_area)

# ---- scene / render settings (as saved in the file)
scene.camera = ob_camera
scene.frame_start = 1; scene.frame_end = 250; scene.frame_set(0)
scene.render.engine = 'BLENDER_EEVEE_NEXT'
scene.render.resolution_x = 1080
scene.cycles.sampling_pattern = 'TABULATED_SOBOL'
scene.view_settings.look = 'Medium Contrast'
scene.view_settings.view_transform = 'Filmic'
scene.view_settings.exposure = -0.6289
bpy.context.view_layer.update()
